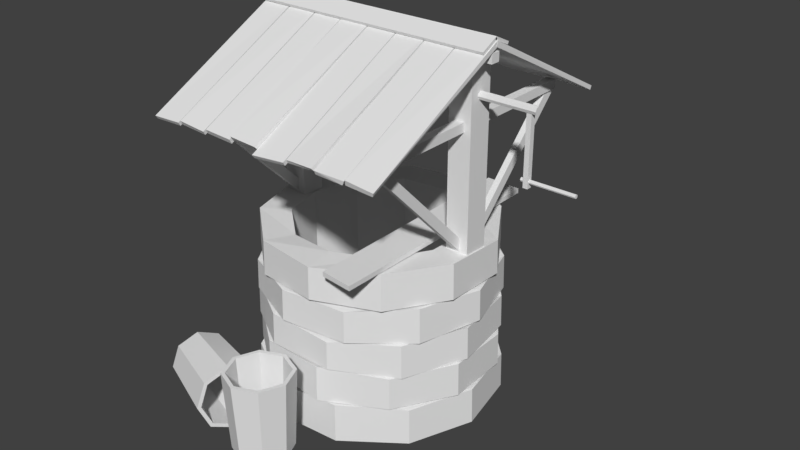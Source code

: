 # Source: Well.blend  (saved by Blender 2.78.0; exported with 4.5.12 LTS)
import bpy
from mathutils import Matrix  # noqa: F401  (used for matrix-valued properties, if any)

bpy.ops.wm.read_factory_settings(use_empty=True)
scene = bpy.context.scene
scene.name = 'Scene'

# ---- collections
col_collection_1 = bpy.data.collections.new('Collection 1'); scene.collection.children.link(col_collection_1)

# ---- materials (node trees are filled in below, after node groups)
mat_material_006 = bpy.data.materials.new('Material.006')
mat_material_006.alpha_threshold = 0.0
mat_material_006.use_transparent_shadow = False
mat_material_006.roughness = 0.5

# ---- material node trees

# ---- world
world_world = bpy.data.worlds.new('World'); scene.world = world_world
world_world.color = (0.05088, 0.05088, 0.05088)
world_world.use_sun_shadow = False
world_world.sun_shadow_jitter_overblur = 0.0
world_world.cycles.sampling_method = 'MANUAL'

# ---- meshes
me_cylinder_002 = bpy.data.meshes.new('Cylinder.002')
me_cylinder_002.from_pydata([(-0.25, 0.3719, 0.2696), (0.4253, 0.1195, 0.307), (-0.266, 0.3034, 0.08513), (0.4088, 0.04943, 0.1183), (-0.3265, 0.1339, 0.0039), (0.347, -0.124, 0.03523), (-0.3959, -0.03731, 0.07352), (0.2759, -0.2991, 0.1065), (-0.4337, -0.1099, 0.2532), (0.2373, -0.3734, 0.2903), (-0.4177, -0.04143, 0.4377), (0.2537, -0.3033, 0.479), (-0.3572, 0.1281, 0.5189), (0.3156, -0.1299, 0.5621), (-0.2877, 0.2993, 0.4493), (0.3866, 0.04522, 0.4909), (0.4189, 0.07237, 0.09486), (0.4375, 0.1516, 0.3081), (0.349, -0.1236, 0.000968), (0.2687, -0.3215, 0.08145), (0.2251, -0.4055, 0.2892), (0.2436, -0.3263, 0.5024), (0.3135, -0.1303, 0.5963), (0.3938, 0.06761, 0.5159), (-0.2394, 0.3361, 0.2698), (-0.2536, 0.2755, 0.1066), (-0.3071, 0.1255, 0.03471), (-0.3686, -0.02603, 0.09632), (-0.402, -0.0903, 0.2553), (-0.3878, -0.02968, 0.4186), (-0.3343, 0.1203, 0.4905), (-0.2728, 0.2718, 0.4289)], [], [(0, 17, 16, 2), (2, 16, 18, 4), (4, 18, 19, 6), (6, 19, 20, 8), (8, 20, 21, 10), (10, 21, 22, 12), (1, 15, 31, 24), (12, 22, 23, 14), (14, 23, 17, 0), (0, 2, 4, 6, 8, 10, 12, 14), (1, 3, 16, 17), (3, 5, 18, 16), (5, 7, 19, 18), (7, 9, 20, 19), (9, 11, 21, 20), (11, 13, 22, 21), (13, 15, 23, 22), (15, 1, 17, 23), (25, 24, 31, 30, 29, 28, 27, 26), (13, 11, 29, 30), (9, 7, 27, 28), (5, 3, 25, 26), (15, 13, 30, 31), (11, 9, 28, 29), (7, 5, 26, 27), (3, 1, 24, 25)])
_uv = me_cylinder_002.uv_layers.new(name='WellUV')
_uv.uv.foreach_set('vector', [0.5945, 0.2128, 0.5943, 0.1992, 0.5984, 0.1998, 0.598, 0.2133, 0.5602, 0.1977, 0.5608, 0.212, 0.5567, 0.2119, 0.5567, 0.1977, 0.5567, 0.1977, 0.5567, 0.2119, 0.5525, 0.212, 0.553, 0.1977, 0.6892, 0.07812, 0.6887, 0.06389, 0.6928, 0.06375, 0.6928, 0.078, 0.6928, 0.078, 0.6928, 0.06375, 0.697, 0.06389, 0.6964, 0.07812, 0.7006, 0.07805, 0.7, 0.06381, 0.7042, 0.06375, 0.7042, 0.078, 0.5779, 0.2249, 0.5743, 0.2251, 0.5748, 0.2114, 0.578, 0.2112, 0.7042, 0.078, 0.7042, 0.06375, 0.7084, 0.06381, 0.7078, 0.07805, 0.5908, 0.2133, 0.5901, 0.1998, 0.5943, 0.1992, 0.5945, 0.2128, 0.6598, 0.2219, 0.6571, 0.2247, 0.6533, 0.2247, 0.6506, 0.2221, 0.6506, 0.2182, 0.6533, 0.2154, 0.6571, 0.2153, 0.6598, 0.218, 0.683, 0.2051, 0.6803, 0.2022, 0.6805, 0.2016, 0.6836, 0.2048, 0.6803, 0.2022, 0.6765, 0.2021, 0.6762, 0.2015, 0.6805, 0.2016, 0.6765, 0.2021, 0.6738, 0.2048, 0.6732, 0.2045, 0.6762, 0.2015, 0.6738, 0.2048, 0.6738, 0.2088, 0.6732, 0.209, 0.6732, 0.2045, 0.6738, 0.2088, 0.6765, 0.2116, 0.6762, 0.2123, 0.6732, 0.209, 0.6765, 0.2116, 0.6803, 0.2118, 0.6805, 0.2124, 0.6762, 0.2123, 0.6803, 0.2118, 0.683, 0.209, 0.6836, 0.2093, 0.6805, 0.2124, 0.683, 0.209, 0.683, 0.2051, 0.6836, 0.2048, 0.6836, 0.2093, 0.6325, 0.221, 0.6349, 0.2235, 0.6349, 0.2269, 0.6325, 0.2293, 0.6292, 0.2292, 0.6269, 0.2267, 0.6269, 0.2233, 0.6292, 0.2209, 0.6439, 0.2097, 0.6476, 0.2097, 0.6471, 0.2235, 0.6439, 0.2235, 0.6936, 0.2278, 0.6898, 0.2284, 0.6902, 0.2156, 0.6934, 0.2151, 0.5676, 0.225, 0.5639, 0.225, 0.5644, 0.2113, 0.5676, 0.2112, 0.6402, 0.2097, 0.6439, 0.2097, 0.6439, 0.2235, 0.6407, 0.2235, 0.6972, 0.2284, 0.6936, 0.2278, 0.6934, 0.2151, 0.6965, 0.2156, 0.5712, 0.225, 0.5676, 0.225, 0.5676, 0.2112, 0.5708, 0.2113, 0.5816, 0.2251, 0.5779, 0.2249, 0.578, 0.2112, 0.5812, 0.2114])
me_cylinder_002.materials.append(mat_material_006)
me_cylinder_002.use_remesh_preserve_volume = False
me_cylinder_002.use_remesh_preserve_attributes = False
me_cylinder_002.use_mirror_vertex_groups = False
me_cylinder_002.update()
me_cylinder_001 = bpy.data.meshes.new('Cylinder.001')
me_cylinder_001.from_pydata([(-7.451e-09, 0.258, 0.002425), (-1.118e-08, 0.2639, 0.7242), (0.1824, 0.1824, 0.002425), (0.1866, 0.1866, 0.7242), (0.258, 0.0, 0.002425), (0.2639, 0.0, 0.7242), (0.1824, -0.1824, 0.002425), (0.1866, -0.1866, 0.7242), (-1.118e-08, -0.258, 0.002425), (-1.118e-08, -0.2639, 0.7242), (-0.1824, -0.1824, 0.002425), (-0.1866, -0.1866, 0.7242), (-0.258, 0.0, 0.002425), (-0.2639, 0.0, 0.7242), (-0.1824, 0.1824, 0.002425), (-0.1866, 0.1866, 0.7242), (0.2109, 0.2109, 0.7242), (-1.118e-08, 0.2982, 0.7242), (0.2982, 0.0, 0.7242), (0.2109, -0.2109, 0.7242), (-1.118e-08, -0.2982, 0.7242), (-0.2109, -0.2109, 0.7242), (-0.2982, 0.0, 0.7242), (-0.2109, 0.2109, 0.7242), (-7.451e-09, 0.2283, 0.02507), (0.1614, 0.1614, 0.02507), (0.2283, 0.0, 0.02507), (0.1614, -0.1614, 0.02507), (-1.118e-08, -0.2283, 0.02507), (-0.1614, -0.1614, 0.02507), (-0.2283, 0.0, 0.02507), (-0.1614, 0.1614, 0.02507)], [], [(0, 17, 16, 2), (2, 16, 18, 4), (4, 18, 19, 6), (6, 19, 20, 8), (8, 20, 21, 10), (10, 21, 22, 12), (1, 15, 31, 24), (12, 22, 23, 14), (14, 23, 17, 0), (0, 2, 4, 6, 8, 10, 12, 14), (1, 3, 16, 17), (3, 5, 18, 16), (5, 7, 19, 18), (7, 9, 20, 19), (9, 11, 21, 20), (11, 13, 22, 21), (13, 15, 23, 22), (15, 1, 17, 23), (25, 24, 31, 30, 29, 28, 27, 26), (13, 11, 29, 30), (9, 7, 27, 28), (5, 3, 25, 26), (15, 13, 30, 31), (11, 9, 28, 29), (7, 5, 26, 27), (3, 1, 24, 25)])
_uv = me_cylinder_001.uv_layers.new(name='WellUV')
_uv.uv.foreach_set('vector', [0.5784, 0.194, 0.5785, 0.2082, 0.5743, 0.2082, 0.5748, 0.194, 0.6139, 0.1988, 0.6145, 0.213, 0.6104, 0.213, 0.6104, 0.1988, 0.6104, 0.1988, 0.6104, 0.213, 0.6062, 0.213, 0.6067, 0.1988, 0.6335, 0.2037, 0.6344, 0.2179, 0.6314, 0.2178, 0.6309, 0.2036, 0.6309, 0.2036, 0.6314, 0.2178, 0.6269, 0.2179, 0.627, 0.2037, 0.5274, 0.199, 0.528, 0.2132, 0.524, 0.2132, 0.5239, 0.199, 0.535, 0.199, 0.5377, 0.199, 0.5372, 0.2128, 0.5348, 0.2128, 0.5239, 0.199, 0.524, 0.2132, 0.5197, 0.2132, 0.5202, 0.199, 0.582, 0.194, 0.5826, 0.2082, 0.5785, 0.2082, 0.5784, 0.194, 0.7156, 0.02742, 0.7129, 0.02467, 0.7129, 0.02078, 0.7156, 0.01803, 0.7195, 0.01803, 0.7223, 0.02078, 0.7223, 0.02467, 0.7195, 0.02742, 0.502, 0.207, 0.5048, 0.2099, 0.5046, 0.2105, 0.5014, 0.2073, 0.5048, 0.2099, 0.5088, 0.2099, 0.5091, 0.2105, 0.5046, 0.2105, 0.5088, 0.2099, 0.5117, 0.207, 0.5123, 0.2073, 0.5091, 0.2105, 0.5117, 0.207, 0.5117, 0.2031, 0.5123, 0.2028, 0.5123, 0.2073, 0.5117, 0.2031, 0.5088, 0.2002, 0.5091, 0.1996, 0.5123, 0.2028, 0.5088, 0.2002, 0.5048, 0.2002, 0.5046, 0.1996, 0.5091, 0.1996, 0.5048, 0.2002, 0.502, 0.2031, 0.5014, 0.2028, 0.5046, 0.1996, 0.502, 0.2031, 0.502, 0.207, 0.5014, 0.2073, 0.5014, 0.2028, 0.5926, 0.2247, 0.5901, 0.2222, 0.5901, 0.2188, 0.5926, 0.2163, 0.596, 0.2163, 0.5984, 0.2188, 0.5984, 0.2222, 0.596, 0.2247, 0.5052, 0.2135, 0.5088, 0.2135, 0.5082, 0.2273, 0.5051, 0.2273, 0.7166, 0.001157, 0.7202, 0.001223, 0.7197, 0.01501, 0.7166, 0.01495, 0.5563, 0.215, 0.5598, 0.215, 0.5593, 0.2288, 0.5563, 0.2288, 0.5014, 0.2135, 0.5052, 0.2135, 0.5051, 0.2273, 0.5019, 0.2273, 0.7129, 0.001223, 0.7166, 0.001157, 0.7166, 0.01495, 0.7134, 0.01501, 0.5525, 0.215, 0.5563, 0.215, 0.5563, 0.2288, 0.553, 0.2288, 0.531, 0.199, 0.535, 0.199, 0.5348, 0.2128, 0.5314, 0.2128])
me_cylinder_001.materials.append(mat_material_006)
me_cylinder_001.use_remesh_preserve_volume = False
me_cylinder_001.use_remesh_preserve_attributes = False
me_cylinder_001.use_mirror_vertex_groups = False
me_cylinder_001.update()
me_cylinder = bpy.data.meshes.new('Cylinder')
me_cylinder.from_pydata([(1.04, 0.04305, -0.0855), (0.8198, -0.5244, -0.0855), (0.6434, -0.657, 1.506), (-0.8096, -0.6206, -0.0855), (-0.9158, -0.4271, 1.495), (-0.4663, 1.083, 1.491), (-0.1002, 1.211, -0.0855), (0.1156, 1.165, 1.499), (0.4927, 1.075, -0.0855), (0.6491, 0.919, 1.496), (0.3282, -0.8829, -0.0855), (0.1081, -0.8992, 1.485), (-0.2792, -0.9188, -0.0855), (-1.095, -0.08297, -0.0855), (-1.044, 0.5234, -0.0855), (-0.9117, 0.7004, 1.475), (0.9176, 0.6392, -0.0855), (0.965, 0.4236, 1.475), (0.9628, -0.1639, 1.503), (-0.4732, -0.8134, 1.488), (-1.079, 0.1372, 1.49), (-0.6729, 1.006, -0.0855), (0.07513, 0.8908, -0.0855), (0.07513, 0.8908, 1.487), (0.4668, 0.7102, -0.0855), (0.4668, 0.7102, 1.48), (0.6987, 0.3465, -0.0855), (0.6987, 0.3465, 1.491), (0.6972, -0.08488, -0.0855), (0.6972, -0.08488, 1.502), (0.4627, -0.4469, -0.0855), (0.4627, -0.4469, 1.492), (0.06964, -0.6247, -0.0855), (0.06964, -0.6247, 1.498), (-0.3571, -0.5617, -0.0855), (-0.3571, -0.5617, 1.476), (-0.6821, -0.2781, -0.0855), (-0.6821, -0.2781, 1.497), (-0.8021, 0.1362, -0.0855), (-0.8021, 0.1362, 1.475), (-0.6791, 0.5497, -0.0855), (-0.6791, 0.5497, 1.473), (-0.3521, 0.831, -0.0855), (-0.3521, 0.831, 1.488), (0.6482, -0.6627, 1.179), (0.8527, -0.439, 0.8603), (0.7683, -0.564, 0.553), (0.706, -0.6403, 0.2685), (-0.922, -0.4311, 1.179), (-0.7297, -0.6653, 0.8852), (-0.8414, -0.564, 0.5586), (-0.9081, -0.4914, 0.2436), (0.9721, 0.4257, 1.169), (0.8535, 0.7046, 0.8628), (0.9322, 0.5759, 0.5771), (0.9757, 0.4875, 0.2513), (0.06193, 1.201, 0.2605), (-0.03978, 1.205, 0.5341), (-0.1863, 1.18, 0.8746), (0.1166, 1.172, 1.186), (0.654, 0.9246, 1.188), (0.4035, 1.095, 0.863), (0.5392, 1.029, 0.5663), (0.6236, 0.9786, 0.2656), (0.97, -0.166, 1.183), (1.022, 0.1299, 0.8743), (1.018, -0.01811, 0.5739), (1.006, -0.116, 0.2613), (0.1091, -0.9065, 1.196), (0.4021, -0.8289, 0.8728), (0.2635, -0.8884, 0.5958), (0.1698, -0.9189, 0.2668), (-0.4763, -0.8202, 1.175), (-0.1878, -0.9132, 0.8942), (-0.3366, -0.8884, 0.5977), (-0.4319, -0.8634, 0.2791), (-1.087, 0.1373, 1.171), (-1.052, -0.1637, 0.8827), (-1.091, -0.01811, 0.5786), (-1.108, 0.07897, 0.2536), (-0.9179, 0.7044, 1.192), (-1.051, 0.4322, 0.8827), (-1.005, 0.578, 0.5739), (-0.967, 0.6667, 0.2642), (-0.4693, 1.09, 1.19), (-0.7285, 0.9332, 0.8677), (-0.6129, 1.026, 0.5366), (-0.5311, 1.085, 0.2675), (1.459, 0.1335, 2.763), (-1.102, 0.1335, 2.763), (0.7448, 0.01949, 1.469), (0.7448, 0.01949, 3.068), (0.7448, 0.2474, 1.469), (0.7448, 0.2474, 3.068), (0.9514, 0.01949, 1.469), (0.9514, 0.01949, 3.068), (0.9514, 0.2474, 1.469), (0.9514, 0.2474, 3.068), (-0.8197, 0.2474, 3.068), (-0.8197, 0.2474, 1.469), (-0.8197, 0.01949, 3.068), (-0.8197, 0.01949, 1.469), (-1.026, 0.2474, 3.068), (-1.026, 0.2474, 1.469), (-1.026, 0.01949, 3.068), (-1.026, 0.01949, 1.469), (1.459, 0.1591, 2.773), (-1.102, 0.1591, 2.773), (1.459, 0.1697, 2.799), (-1.102, 0.1697, 2.799), (-0.5043, 0.1591, 2.773), (-0.5043, 0.1697, 2.799), (1.07, 0.08971, 3.152), (1.07, 0.08971, 3.071), (1.07, 0.1772, 3.152), (1.07, 0.1772, 3.071), (-1.144, 0.08971, 3.152), (-1.144, 0.08971, 3.071), (-1.144, 0.1772, 3.152), (-1.144, 0.1772, 3.071), (-1.102, 0.1078, 2.773), (1.459, 0.1078, 2.773), (-1.102, 0.09721, 2.799), (1.459, 0.09721, 2.799), (-1.102, 0.1078, 2.825), (1.459, 0.1078, 2.825), (-1.102, 0.1335, 2.835), (1.459, 0.1335, 2.835), (-1.102, 0.1591, 2.825), (1.459, 0.1591, 2.825), (-0.5043, 0.1335, 2.763), (-0.5043, 0.1078, 2.773), (-0.5043, 0.09721, 2.799), (-0.5043, 0.1078, 2.825), (-0.5043, 0.1335, 2.835), (-0.5043, 0.1591, 2.825), (0.4115, 0.1697, 2.799), (0.4115, 0.1591, 2.825), (0.4115, 0.1335, 2.835), (0.4115, 0.1078, 2.825), (0.4115, 0.09721, 2.799), (0.4115, 0.1078, 2.773), (0.4115, 0.1335, 2.763), (0.4115, 0.1591, 2.773), (-0.5008, 0.2291, 2.703), (-0.5008, 0.2688, 2.799), (-0.5008, 0.1335, 2.664), (-0.5008, 0.03778, 2.703), (-0.5008, -0.001848, 2.799), (-0.5008, 0.03778, 2.895), (-0.5008, 0.1335, 2.934), (-0.5008, 0.2291, 2.895), (0.4079, 0.2688, 2.799), (0.4079, 0.2291, 2.895), (0.4079, 0.1335, 2.934), (0.4079, 0.03778, 2.895), (0.4079, -0.001848, 2.799), (0.4079, 0.03778, 2.703), (0.4079, 0.1335, 2.664), (0.4079, 0.2291, 2.703), (0.3814, 0.2291, 2.895), (-0.4742, 0.2291, 2.895), (0.3814, 0.1335, 2.934), (-0.4742, 0.1335, 2.934), (0.3814, 0.03778, 2.895), (-0.4742, 0.03778, 2.895), (0.3814, -0.001848, 2.799), (-0.4742, -0.001848, 2.799), (0.3814, 0.03778, 2.703), (-0.4742, 0.03778, 2.703), (0.3814, 0.1335, 2.664), (-0.4742, 0.1335, 2.664), (0.3814, 0.2291, 2.703), (-0.4742, 0.2291, 2.703), (-0.4742, 0.2688, 2.799), (0.3814, 0.2688, 2.799), (0.3772, 0.1834, 2.849), (-0.47, 0.1834, 2.849), (0.3772, 0.1335, 2.87), (-0.47, 0.1335, 2.87), (0.3772, 0.08351, 2.849), (-0.47, 0.08351, 2.849), (0.3772, 0.06282, 2.799), (-0.47, 0.06282, 2.799), (0.3772, 0.08351, 2.749), (-0.47, 0.08351, 2.749), (0.3772, 0.1335, 2.728), (-0.47, 0.1335, 2.728), (0.3772, 0.1834, 2.749), (-0.47, 0.1834, 2.749), (-0.47, 0.2041, 2.799), (0.3772, 0.2041, 2.799), (0.8908, -0.9945, 2.52), (0.8908, -0.9945, 2.601), (0.8908, 1.261, 2.52), (0.8908, 1.261, 2.601), (0.8072, -0.9945, 2.52), (0.8072, -0.9945, 2.601), (0.8072, 1.261, 2.52), (0.8072, 1.261, 2.601), (-0.8749, -0.9945, 2.52), (-0.8749, -0.9945, 2.601), (-0.8749, 1.261, 2.52), (-0.8749, 1.261, 2.601), (-0.9585, -0.9945, 2.52), (-0.9585, -0.9945, 2.601), (-0.9585, 1.261, 2.52), (-0.9585, 1.261, 2.601), (0.8744, -0.9899, 2.519), (0.8744, -0.875, 2.519), (0.8744, 0.02027, 1.509), (0.8744, 0.02036, 1.624), (0.8236, -0.9899, 2.519), (0.8236, -0.875, 2.519), (0.8236, 0.02027, 1.509), (0.8236, 0.02036, 1.624), (-0.8888, -0.9899, 2.519), (-0.8888, -0.875, 2.519), (-0.8888, 0.02027, 1.509), (-0.8888, 0.02036, 1.624), (-0.9443, -0.9899, 2.519), (-0.9443, -0.875, 2.519), (-0.9443, 0.02027, 1.509), (-0.9443, 0.02036, 1.624), (-0.9419, 1.262, 2.519), (-0.9419, 1.147, 2.519), (-0.9419, 0.2519, 1.509), (-0.9419, 0.2518, 1.624), (-0.8912, 1.262, 2.519), (-0.8912, 1.147, 2.519), (-0.8912, 0.2519, 1.509), (-0.8912, 0.2518, 1.624), (0.8212, 1.262, 2.519), (0.8212, 1.147, 2.519), (0.8212, 0.2519, 1.509), (0.8212, 0.2518, 1.624), (0.8768, 1.262, 2.519), (0.8768, 1.147, 2.519), (0.8768, 0.2519, 1.509), (0.8768, 0.2518, 1.624), (-1.154, -1.212, 2.49), (-1.15, 0.1698, 3.204), (-1.151, -1.233, 2.52), (-1.15, 0.1488, 3.243), (-0.8853, -1.209, 2.496), (-0.8813, 0.1698, 3.204), (-0.8824, -1.23, 2.529), (-0.8813, 0.1488, 3.243), (-0.8722, -1.197, 2.506), (-0.867, 0.1698, 3.204), (-0.8704, -1.218, 2.543), (-0.867, 0.1488, 3.243), (-0.6025, -1.209, 2.496), (-0.5985, 0.1698, 3.204), (-0.5996, -1.23, 2.529), (-0.5985, 0.1488, 3.243), (-0.5817, -1.196, 2.508), (-0.5864, 0.1698, 3.204), (-0.5817, -1.217, 2.547), (-0.5864, 0.1488, 3.243), (-0.318, -1.204, 2.5), (-0.318, 0.1698, 3.204), (-0.318, -1.225, 2.539), (-0.318, 0.1488, 3.243), (-0.3109, -1.202, 2.537), (-0.3082, 0.1698, 3.204), (-0.3072, -1.224, 2.566), (-0.3082, 0.1488, 3.243), (-0.03985, -1.198, 2.522), (-0.03975, 0.1698, 3.204), (-0.04822, -1.229, 2.555), (-0.03975, 0.1488, 3.243), (-0.04145, -1.241, 2.476), (-0.0299, 0.1698, 3.204), (-0.04142, -1.264, 2.507), (-0.0299, 0.1488, 3.243), (0.2455, -1.216, 2.488), (0.2385, 0.1698, 3.204), (0.2468, -1.239, 2.52), (0.2385, 0.1488, 3.243), (0.2519, -1.198, 2.506), (0.2484, 0.1698, 3.204), (0.26, -1.215, 2.537), (0.2484, 0.1488, 3.243), (0.5185, -1.199, 2.516), (0.5168, 0.1698, 3.204), (0.5122, -1.229, 2.546), (0.5168, 0.1488, 3.243), (0.5266, -1.204, 2.5), (0.5266, 0.1698, 3.204), (0.5327, -1.22, 2.534), (0.5266, 0.1488, 3.243), (0.7879, -1.212, 2.496), (0.795, 0.1698, 3.204), (0.8059, -1.217, 2.533), (0.795, 0.1488, 3.243), (0.8072, -1.204, 2.5), (0.8072, 0.1698, 3.204), (0.8143, -1.216, 2.543), (0.8072, 0.1488, 3.243), (1.064, -1.217, 2.494), (1.076, 0.1698, 3.204), (1.078, -1.227, 2.527), (1.076, 0.1488, 3.243), (1.082, 1.507, 2.483), (1.078, 0.1253, 3.198), (1.079, 1.528, 2.514), (1.078, 0.1464, 3.237), (0.8136, 1.504, 2.49), (0.8096, 0.1253, 3.198), (0.8107, 1.525, 2.522), (0.8096, 0.1464, 3.237), (0.8005, 1.492, 2.5), (0.7952, 0.1253, 3.198), (0.7987, 1.513, 2.537), (0.7952, 0.1464, 3.237), (0.5308, 1.504, 2.49), (0.5268, 0.1253, 3.198), (0.5279, 1.525, 2.522), (0.5268, 0.1464, 3.237), (0.51, 1.491, 2.502), (0.5147, 0.1253, 3.198), (0.51, 1.512, 2.541), (0.5147, 0.1464, 3.237), (0.2463, 1.499, 2.494), (0.2463, 0.1253, 3.198), (0.2463, 1.52, 2.533), (0.2463, 0.1464, 3.237), (0.2391, 1.498, 2.531), (0.2364, 0.1253, 3.198), (0.2354, 1.519, 2.559), (0.2364, 0.1464, 3.237), (-0.03189, 1.493, 2.516), (-0.03199, 0.1253, 3.198), (-0.02353, 1.524, 2.548), (-0.03199, 0.1464, 3.237), (-0.03029, 1.536, 2.469), (-0.04184, 0.1253, 3.198), (-0.03033, 1.559, 2.501), (-0.04184, 0.1464, 3.237), (-0.3172, 1.511, 2.481), (-0.3103, 0.1253, 3.198), (-0.3185, 1.534, 2.514), (-0.3103, 0.1464, 3.237), (-0.3237, 1.493, 2.5), (-0.3201, 0.1253, 3.198), (-0.3318, 1.51, 2.531), (-0.3201, 0.1464, 3.237), (-0.5903, 1.494, 2.509), (-0.5885, 0.1253, 3.198), (-0.5839, 1.525, 2.54), (-0.5885, 0.1464, 3.237), (-0.5984, 1.499, 2.494), (-0.5984, 0.1253, 3.198), (-0.6044, 1.515, 2.528), (-0.5984, 0.1464, 3.237), (-0.8596, 1.507, 2.49), (-0.8668, 0.1253, 3.198), (-0.8777, 1.512, 2.527), (-0.8668, 0.1464, 3.237), (-0.8789, 1.499, 2.494), (-0.8789, 0.1253, 3.198), (-0.8861, 1.512, 2.537), (-0.8789, 0.1464, 3.237), (-1.136, 1.512, 2.488), (-1.147, 0.1253, 3.198), (-1.15, 1.523, 2.52), (-1.147, 0.1464, 3.237), (-1.14, 0.1476, 3.245), (-1.14, -0.009938, 3.166), (-1.14, 0.1359, 3.268), (-1.14, -0.02164, 3.189), (1.067, 0.1476, 3.245), (1.067, -0.009938, 3.166), (1.067, 0.1359, 3.268), (1.067, -0.02164, 3.189), (-1.14, 0.1369, 3.271), (-1.14, 0.2966, 3.195), (-1.14, 0.1259, 3.247), (-1.14, 0.2855, 3.172), (1.067, 0.1369, 3.271), (1.067, 0.2966, 3.195), (1.067, 0.1259, 3.247), (1.067, 0.2855, 3.172), (0.8468, -0.4351, 1.176), (-0.726, -0.6588, 1.159), (0.8476, 0.7007, 1.174), (-0.1853, 1.173, 1.169), (0.4005, 1.089, 1.151), (1.014, 0.1327, 1.154), (0.3991, -0.8224, 1.153), (-0.1868, -0.9062, 1.177), (-1.045, -0.1618, 1.162), (-1.044, 0.4302, 1.158), (-0.7239, 0.9279, 1.169), (0.6855, -0.4757, 1.197), (-0.7941, -0.4738, 1.182), (0.8433, 0.5723, 1.194), (-0.03656, 1.159, 1.168), (0.5064, 0.9371, 1.217), (0.9011, 0.0304, 1.206), (0.2385, -0.7745, 1.186), (-0.2701, -0.7985, 1.173), (-1.011, -0.02837, 1.209), (-0.9408, 0.536, 1.202), (-0.6019, 0.9273, 1.172), (0.6858, -0.476, 1.161), (-0.7943, -0.474, 1.178), (0.8436, 0.5725, 1.161), (-0.03656, 1.159, 1.177), (0.5066, 0.9374, 1.189), (0.9015, 0.03035, 1.178), (0.2386, -0.7748, 1.168), (-0.2702, -0.7988, 1.17), (-1.012, -0.02842, 1.196), (-0.9412, 0.5361, 1.169), (-0.6021, 0.9276, 1.159), (0.763, -0.5594, 0.8581), (-0.8362, -0.5594, 0.8654), (0.9259, 0.573, 0.8655), (-0.03656, 1.191, 0.868), (0.5354, 1.024, 0.8546), (1.011, -0.01704, 0.8666), (0.2615, -0.8817, 0.8502), (-0.3346, -0.8817, 0.8838), (-1.084, -0.01712, 0.8423), (-0.999, 0.573, 0.8642), (-0.6086, 1.024, 0.8794), (0.7223, -0.5241, 0.8622), (-0.7954, -0.5241, 0.8917), (0.8768, 0.5506, 0.8847), (-0.03656, 1.138, 0.8816), (0.5063, 0.9781, 0.8726), (0.9573, -0.009438, 0.8968), (0.2463, -0.8299, 0.9017), (-0.3194, -0.8299, 0.8587), (-1.03, -0.009437, 0.8629), (-0.9499, 0.5506, 0.8887), (-0.5794, 0.9781, 0.8785), (0.7226, -0.5244, 0.8658), (-0.7957, -0.5244, 0.8453), (0.8772, 0.5507, 0.8441), (-0.03656, 1.138, 0.8812), (0.5065, 0.9785, 0.8583), (0.9577, -0.0095, 0.8483), (0.2464, -0.8304, 0.8647), (-0.3196, -0.8304, 0.886), (-1.031, -0.0095, 0.8714), (-0.9503, 0.5507, 0.8727), (-0.5796, 0.9785, 0.8688), (0.7011, -0.6352, 0.5567), (-0.9024, -0.4873, 0.5734), (0.969, 0.4851, 0.5445), (0.06128, 1.194, 0.5227), (0.6193, 0.973, 0.5646), (0.9995, -0.1144, 0.5644), (0.1684, -0.912, 0.5899), (-0.4293, -0.8568, 0.5703), (-1.101, 0.07933, 0.5413), (-0.9609, 0.6631, 0.5663), (-0.5278, 1.079, 0.5224), (0.7101, -0.5135, 0.5565), (-0.7832, -0.5135, 0.5628), (0.8621, 0.5439, 0.551), (-0.03978, 1.128, 0.5389), (0.4976, 0.9646, 0.5702), (0.9413, -0.007147, 0.5611), (0.2418, -0.8145, 0.5584), (-0.3149, -0.8145, 0.5664), (-1.014, -0.007147, 0.5647), (-0.9352, 0.5439, 0.5679), (-0.5713, 0.9614, 0.5221), (0.7103, -0.5137, 0.5632), (-0.7834, -0.5137, 0.5439), (0.8624, 0.544, 0.5549), (-0.03656, 1.122, 0.5276), (0.4977, 0.9648, 0.555), (0.9416, -0.007189, 0.5777), (0.2419, -0.8148, 0.5657), (-0.315, -0.8148, 0.5803), (-1.015, -0.007189, 0.5571), (-0.9355, 0.544, 0.5657), (-0.5709, 0.9648, 0.5076), (0.8142, -0.5201, 0.2418), (-0.8045, -0.6157, 0.2599), (0.9113, 0.6359, 0.2395), (0.4892, 1.069, 0.2376), (1.032, 0.04364, 0.2415), (0.3258, -0.8763, 0.2676), (-0.2776, -0.9119, 0.2303), (-1.088, -0.08155, 0.2504), (-1.037, 0.5208, 0.2386), (-0.6688, 1.0, 0.2391), (-0.09981, 1.204, 0.2309), (0.7261, -0.5274, 0.2555), (-0.7992, -0.5274, 0.2806), (0.8814, 0.5527, 0.2766), (-0.03656, 1.143, 0.2537), (0.509, 0.9824, 0.263), (0.9623, -0.01016, 0.2654), (0.2477, -0.8348, 0.2706), (-0.3209, -0.8348, 0.2509), (-1.035, -0.01016, 0.2533), (-0.9545, 0.5527, 0.25), (-0.5821, 0.9824, 0.2511), (0.7264, -0.5276, 0.2514), (-0.7995, -0.5276, 0.2539), (0.8817, 0.5528, 0.2328), (0.5092, 0.9827, 0.2379), (0.9626, -0.01021, 0.2519), (0.2478, -0.8351, 0.2595), (-0.321, -0.8351, 0.2397), (-1.036, -0.01021, 0.2587), (-0.9548, 0.5528, 0.2339), (-0.5823, 0.9827, 0.2394), (-0.03656, 1.143, 0.2484), (1.374, 0.1102, 2.177), (1.374, 0.1102, 2.79), (1.374, 0.1567, 2.177), (1.374, 0.1567, 2.79), (1.417, 0.1102, 2.177), (1.417, 0.1102, 2.79), (1.417, 0.1567, 2.177), (1.417, 0.1567, 2.79), (1.345, 0.1507, 2.232), (1.82, 0.1507, 2.232), (1.345, 0.1456, 2.22), (1.82, 0.1456, 2.22), (1.345, 0.1335, 2.215), (1.82, 0.1335, 2.215), (1.345, 0.1213, 2.22), (1.82, 0.1213, 2.22), (1.345, 0.1162, 2.232), (1.82, 0.1162, 2.232), (1.345, 0.1213, 2.244), (1.82, 0.1213, 2.244), (1.345, 0.1335, 2.249), (1.82, 0.1335, 2.249), (1.345, 0.1456, 2.244), (1.82, 0.1456, 2.244), (0.299, 1.214, 1.513), (0.299, 1.214, 1.555), (0.3306, -0.9647, 1.513), (0.3306, -0.9647, 1.555), (0.6322, 1.194, 1.513), (0.6322, 1.194, 1.555), (0.6322, -1.003, 1.513), (0.6322, -1.003, 1.555)], [], [(59, 7, 9, 60), (60, 9, 17, 52), (52, 17, 18, 64), (64, 18, 2, 44), (44, 2, 11, 68), (68, 11, 19, 72), (72, 19, 4, 48), (48, 4, 20, 76), (76, 20, 15, 80), (80, 15, 5, 84), (84, 5, 7, 59), (24, 26, 27, 25), (22, 24, 25, 23), (26, 28, 29, 27), (28, 30, 31, 29), (30, 32, 33, 31), (32, 34, 35, 33), (34, 36, 37, 35), (36, 38, 39, 37), (38, 40, 41, 39), (40, 42, 43, 41), (42, 22, 23, 43), (17, 27, 29, 18), (25, 27, 17, 9), (7, 23, 25, 9), (43, 23, 7, 5), (41, 43, 5, 15), (39, 41, 15, 20), (37, 39, 20, 4), (35, 37, 4, 19), (33, 35, 19, 11), (31, 33, 11, 2), (29, 31, 2, 18), (491, 490, 512, 513), (454, 453, 475, 476), (425, 418, 440, 447), (72, 48, 396, 402), (83, 87, 504, 503), (57, 62, 465, 464), (53, 65, 433, 430), (385, 391, 413, 407), (486, 493, 515, 508), (458, 451, 473, 480), (45, 69, 434, 428), (76, 80, 404, 403), (490, 484, 506, 512), (54, 66, 466, 463), (418, 424, 446, 440), (391, 390, 412, 413), (56, 63, 498, 497), (451, 457, 479, 473), (73, 49, 429, 435), (84, 59, 398, 405), (55, 67, 499, 496), (46, 70, 467, 461), (77, 81, 437, 436), (390, 384, 406, 412), (484, 489, 511, 506), (74, 50, 462, 468), (424, 423, 445, 446), (60, 52, 397, 399), (47, 71, 500, 494), (457, 456, 478, 479), (85, 58, 431, 438), (64, 44, 395, 400), (489, 488, 510, 511), (78, 82, 470, 469), (423, 417, 439, 445), (384, 389, 411, 406), (75, 51, 495, 501), (86, 57, 464, 471), (61, 53, 430, 432), (68, 72, 402, 401), (79, 83, 503, 502), (456, 450, 472, 478), (417, 422, 444, 439), (387, 394, 416, 409), (143, 106, 88, 142), (143, 142, 158, 159), (94, 95, 91, 90), (120, 131, 132, 122), (90, 91, 93, 92), (98, 102, 104, 100), (107, 110, 130, 89), (119, 117, 116, 118), (103, 99, 101, 105), (136, 108, 106, 143), (117, 113, 112, 116), (101, 100, 104, 105), (117, 119, 115, 113), (113, 115, 114, 112), (99, 98, 100, 101), (112, 114, 118, 116), (115, 119, 118, 114), (103, 102, 98, 99), (97, 93, 91, 95), (109, 111, 110, 107), (105, 104, 102, 103), (134, 133, 149, 150), (92, 93, 97, 96), (92, 96, 94, 90), (96, 97, 95, 94), (136, 143, 159, 152), (142, 88, 121, 141), (122, 132, 133, 124), (142, 141, 157, 158), (141, 121, 123, 140), (124, 133, 134, 126), (135, 134, 150, 151), (140, 123, 125, 139), (126, 134, 135, 128), (141, 140, 156, 157), (139, 125, 127, 138), (128, 135, 111, 109), (89, 120, 122, 124, 126, 128, 109, 107), (138, 127, 129, 137), (89, 130, 131, 120), (132, 131, 147, 148), (137, 129, 108, 136), (106, 108, 129, 127, 125, 123, 121, 88), (140, 139, 155, 156), (170, 158, 157, 168), (168, 157, 156, 166), (166, 156, 155, 164), (164, 155, 154, 162), (162, 154, 153, 160), (160, 153, 152, 175), (175, 152, 159, 172), (172, 159, 158, 170), (110, 111, 145, 144), (137, 136, 152, 153), (131, 130, 146, 147), (138, 137, 153, 154), (130, 110, 144, 146), (133, 132, 148, 149), (111, 135, 151, 145), (139, 138, 154, 155), (144, 173, 171, 146), (164, 162, 178, 180), (145, 174, 173, 144), (172, 170, 186, 188), (151, 161, 174, 145), (163, 165, 181, 179), (150, 163, 161, 151), (170, 168, 184, 186), (149, 165, 163, 150), (171, 173, 189, 187), (148, 167, 165, 149), (162, 160, 176, 178), (147, 169, 167, 148), (169, 171, 187, 185), (146, 171, 169, 147), (161, 163, 179, 177), (189, 188, 186, 187), (190, 191, 188, 189), (177, 176, 191, 190), (179, 178, 176, 177), (181, 180, 178, 179), (183, 182, 180, 181), (185, 184, 182, 183), (187, 186, 184, 185), (173, 174, 190, 189), (165, 167, 183, 181), (175, 172, 188, 191), (166, 164, 180, 182), (174, 161, 177, 190), (167, 169, 185, 183), (160, 175, 191, 176), (168, 166, 182, 184), (192, 194, 195, 193), (194, 198, 199, 195), (198, 196, 197, 199), (196, 192, 193, 197), (194, 192, 196, 198), (199, 197, 193, 195), (200, 202, 203, 201), (202, 206, 207, 203), (206, 204, 205, 207), (204, 200, 201, 205), (202, 200, 204, 206), (207, 205, 201, 203), (208, 210, 211, 209), (210, 214, 215, 211), (214, 212, 213, 215), (212, 208, 209, 213), (210, 208, 212, 214), (215, 213, 209, 211), (216, 218, 219, 217), (218, 222, 223, 219), (222, 220, 221, 223), (220, 216, 217, 221), (218, 216, 220, 222), (223, 221, 217, 219), (224, 226, 227, 225), (226, 230, 231, 227), (230, 228, 229, 231), (228, 224, 225, 229), (226, 224, 228, 230), (231, 229, 225, 227), (232, 234, 235, 233), (234, 238, 239, 235), (238, 236, 237, 239), (236, 232, 233, 237), (234, 232, 236, 238), (239, 237, 233, 235), (240, 242, 243, 241), (242, 246, 247, 243), (246, 244, 245, 247), (244, 240, 241, 245), (242, 240, 244, 246), (247, 245, 241, 243), (248, 250, 251, 249), (250, 254, 255, 251), (254, 252, 253, 255), (252, 248, 249, 253), (250, 248, 252, 254), (255, 253, 249, 251), (256, 258, 259, 257), (258, 262, 263, 259), (262, 260, 261, 263), (260, 256, 257, 261), (258, 256, 260, 262), (263, 261, 257, 259), (264, 266, 267, 265), (266, 270, 271, 267), (270, 268, 269, 271), (268, 264, 265, 269), (266, 264, 268, 270), (271, 269, 265, 267), (272, 274, 275, 273), (274, 278, 279, 275), (278, 276, 277, 279), (276, 272, 273, 277), (274, 272, 276, 278), (279, 277, 273, 275), (280, 282, 283, 281), (282, 286, 287, 283), (286, 284, 285, 287), (284, 280, 281, 285), (282, 280, 284, 286), (287, 285, 281, 283), (288, 290, 291, 289), (290, 294, 295, 291), (294, 292, 293, 295), (292, 288, 289, 293), (290, 288, 292, 294), (295, 293, 289, 291), (296, 298, 299, 297), (298, 302, 303, 299), (302, 300, 301, 303), (300, 296, 297, 301), (298, 296, 300, 302), (303, 301, 297, 299), (304, 306, 307, 305), (306, 310, 311, 307), (310, 308, 309, 311), (308, 304, 305, 309), (306, 304, 308, 310), (311, 309, 305, 307), (312, 314, 315, 313), (314, 318, 319, 315), (318, 316, 317, 319), (316, 312, 313, 317), (314, 312, 316, 318), (319, 317, 313, 315), (320, 322, 323, 321), (322, 326, 327, 323), (326, 324, 325, 327), (324, 320, 321, 325), (322, 320, 324, 326), (327, 325, 321, 323), (328, 330, 331, 329), (330, 334, 335, 331), (334, 332, 333, 335), (332, 328, 329, 333), (330, 328, 332, 334), (335, 333, 329, 331), (336, 338, 339, 337), (338, 342, 343, 339), (342, 340, 341, 343), (340, 336, 337, 341), (338, 336, 340, 342), (343, 341, 337, 339), (344, 346, 347, 345), (346, 350, 351, 347), (350, 348, 349, 351), (348, 344, 345, 349), (346, 344, 348, 350), (351, 349, 345, 347), (352, 354, 355, 353), (354, 358, 359, 355), (358, 356, 357, 359), (356, 352, 353, 357), (354, 352, 356, 358), (359, 357, 353, 355), (360, 362, 363, 361), (362, 366, 367, 363), (366, 364, 365, 367), (364, 360, 361, 365), (362, 360, 364, 366), (367, 365, 361, 363), (368, 369, 371, 370), (370, 371, 375, 374), (374, 375, 373, 372), (372, 373, 369, 368), (370, 374, 372, 368), (375, 371, 369, 373), (376, 377, 379, 378), (378, 379, 383, 382), (382, 383, 381, 380), (380, 381, 377, 376), (378, 382, 380, 376), (383, 379, 377, 381), (58, 387, 388, 61), (61, 388, 386, 53), (53, 386, 389, 65), (65, 389, 384, 45), (45, 384, 390, 69), (69, 390, 391, 73), (73, 391, 385, 49), (49, 385, 392, 77), (77, 392, 393, 81), (81, 393, 394, 85), (85, 394, 387, 58), (416, 405, 398, 409), (415, 404, 405, 416), (414, 403, 404, 415), (407, 396, 403, 414), (413, 402, 396, 407), (412, 401, 402, 413), (406, 395, 401, 412), (411, 400, 395, 406), (408, 397, 400, 411), (410, 399, 397, 408), (409, 398, 399, 410), (44, 68, 401, 395), (392, 385, 407, 414), (52, 64, 400, 397), (388, 387, 409, 410), (59, 60, 399, 398), (393, 392, 414, 415), (386, 388, 410, 408), (80, 84, 405, 404), (394, 393, 415, 416), (389, 386, 408, 411), (48, 76, 403, 396), (57, 420, 421, 62), (62, 421, 419, 54), (54, 419, 422, 66), (66, 422, 417, 46), (46, 417, 423, 70), (70, 423, 424, 74), (74, 424, 418, 50), (50, 418, 425, 78), (78, 425, 426, 82), (82, 426, 427, 86), (86, 427, 420, 57), (449, 438, 431, 442), (448, 437, 438, 449), (447, 436, 437, 448), (440, 429, 436, 447), (446, 435, 429, 440), (445, 434, 435, 446), (439, 428, 434, 445), (444, 433, 428, 439), (441, 430, 433, 444), (443, 432, 430, 441), (442, 431, 432, 443), (421, 420, 442, 443), (58, 61, 432, 431), (426, 425, 447, 448), (419, 421, 443, 441), (81, 85, 438, 437), (427, 426, 448, 449), (49, 77, 436, 429), (422, 419, 441, 444), (69, 73, 435, 434), (420, 427, 449, 442), (65, 45, 428, 433), (56, 453, 454, 63), (63, 454, 452, 55), (55, 452, 455, 67), (67, 455, 450, 47), (47, 450, 456, 71), (71, 456, 457, 75), (75, 457, 451, 51), (51, 451, 458, 79), (79, 458, 459, 83), (83, 459, 460, 87), (87, 460, 453, 56), (482, 471, 464, 475), (481, 470, 471, 482), (480, 469, 470, 481), (473, 462, 469, 480), (479, 468, 462, 473), (478, 467, 468, 479), (472, 461, 467, 478), (477, 466, 461, 472), (474, 463, 466, 477), (476, 465, 463, 474), (475, 464, 465, 476), (459, 458, 480, 481), (82, 86, 471, 470), (452, 454, 476, 474), (50, 78, 469, 462), (460, 459, 481, 482), (70, 74, 468, 467), (455, 452, 474, 477), (66, 46, 461, 466), (453, 460, 482, 475), (450, 455, 477, 472), (62, 54, 463, 465), (6, 493, 486, 8), (8, 486, 485, 16), (16, 485, 487, 0), (0, 487, 483, 1), (1, 483, 488, 10), (10, 488, 489, 12), (12, 489, 484, 3), (3, 484, 490, 13), (13, 490, 491, 14), (14, 491, 492, 21), (21, 492, 493, 6), (514, 504, 497, 515), (513, 503, 504, 514), (512, 502, 503, 513), (506, 495, 502, 512), (511, 501, 495, 506), (510, 500, 501, 511), (505, 494, 500, 510), (509, 499, 494, 505), (507, 496, 499, 509), (508, 498, 496, 507), (515, 497, 498, 508), (51, 79, 502, 495), (485, 486, 508, 507), (71, 75, 501, 500), (492, 491, 513, 514), (487, 485, 507, 509), (67, 47, 494, 499), (493, 492, 514, 515), (63, 55, 496, 498), (483, 487, 509, 505), (87, 56, 497, 504), (488, 483, 505, 510), (516, 517, 519, 518), (518, 519, 523, 522), (522, 523, 521, 520), (520, 521, 517, 516), (518, 522, 520, 516), (523, 519, 517, 521), (524, 525, 527, 526), (526, 527, 529, 528), (528, 529, 531, 530), (530, 531, 533, 532), (532, 533, 535, 534), (534, 535, 537, 536), (527, 525, 539, 537, 535, 533, 531, 529), (536, 537, 539, 538), (538, 539, 525, 524), (524, 526, 528, 530, 532, 534, 536, 538), (540, 544, 546, 542), (545, 541, 543, 547), (543, 542, 546, 547), (541, 540, 542, 543), (545, 544, 540, 541), (547, 546, 544, 545)])
_uv = me_cylinder.uv_layers.new(name='WellUV')
_uv.uv.foreach_set('vector', [0.565, 0.1548, 0.5712, 0.1548, 0.5712, 0.1654, 0.5652, 0.1655, 0.6001, 0.1343, 0.6062, 0.1344, 0.6057, 0.1439, 0.5996, 0.1438, 0.5996, 0.1438, 0.6057, 0.1439, 0.6062, 0.1554, 0.5998, 0.1554, 0.5998, 0.1554, 0.6062, 0.1554, 0.6062, 0.1655, 0.5997, 0.1655, 0.546, 0.1346, 0.5525, 0.1346, 0.5519, 0.1421, 0.5462, 0.1421, 0.5462, 0.1421, 0.5519, 0.1421, 0.5521, 0.1532, 0.5459, 0.1533, 0.5459, 0.1533, 0.5521, 0.1532, 0.5525, 0.1643, 0.5462, 0.1645, 0.6475, 0.2067, 0.6413, 0.2067, 0.6413, 0.1959, 0.6476, 0.1959, 0.6476, 0.1959, 0.6413, 0.1959, 0.6414, 0.1845, 0.6469, 0.1844, 0.5657, 0.1346, 0.5712, 0.1347, 0.5712, 0.1434, 0.5652, 0.1433, 0.5652, 0.1433, 0.5712, 0.1434, 0.5712, 0.1548, 0.565, 0.1548, 0.6494, 0.1249, 0.6566, 0.1248, 0.6566, 0.1559, 0.6494, 0.1558, 0.6409, 0.1249, 0.6494, 0.1249, 0.6494, 0.1558, 0.6409, 0.1559, 0.6343, 0.001191, 0.6428, 0.001201, 0.6428, 0.03248, 0.6343, 0.03226, 0.6428, 0.001201, 0.6504, 0.001157, 0.6504, 0.03225, 0.6428, 0.03248, 0.6338, 0.09043, 0.6415, 0.09059, 0.6415, 0.1218, 0.6338, 0.1215, 0.6415, 0.09059, 0.6499, 0.09054, 0.6499, 0.1213, 0.6415, 0.1218, 0.6499, 0.09054, 0.6564, 0.09029, 0.6564, 0.1215, 0.6499, 0.1213, 0.6341, 0.046, 0.6421, 0.04601, 0.6421, 0.07677, 0.6341, 0.0772, 0.6421, 0.04601, 0.6504, 0.04601, 0.6504, 0.07672, 0.6421, 0.07677, 0.6504, 0.04601, 0.6563, 0.046, 0.6563, 0.077, 0.6504, 0.07672, 0.6338, 0.1248, 0.6409, 0.1249, 0.6409, 0.1559, 0.6338, 0.1558, 0.5249, 0.09058, 0.5241, 0.09599, 0.5157, 0.0972, 0.5134, 0.09223, 0.5319, 0.09952, 0.5241, 0.09599, 0.5249, 0.09058, 0.5355, 0.09539, 0.5417, 0.1051, 0.5365, 0.1067, 0.5319, 0.09952, 0.5355, 0.09539, 0.5365, 0.1152, 0.5365, 0.1067, 0.5417, 0.1051, 0.5417, 0.1167, 0.5319, 0.1223, 0.5365, 0.1152, 0.5417, 0.1167, 0.5355, 0.1265, 0.5241, 0.1259, 0.5319, 0.1223, 0.5355, 0.1265, 0.5249, 0.1313, 0.5157, 0.1246, 0.5241, 0.1259, 0.5249, 0.1313, 0.5134, 0.1296, 0.5093, 0.1191, 0.5157, 0.1246, 0.5134, 0.1296, 0.5047, 0.122, 0.5069, 0.1109, 0.5093, 0.1191, 0.5047, 0.122, 0.5014, 0.1109, 0.5093, 0.1028, 0.5069, 0.1109, 0.5014, 0.1109, 0.5047, 0.09981, 0.5157, 0.0972, 0.5093, 0.1028, 0.5047, 0.09981, 0.5134, 0.09223, 0.5429, 0.01613, 0.5429, 0.02804, 0.542, 0.02656, 0.5413, 0.01536, 0.5459, 0.06678, 0.5492, 0.05542, 0.5516, 0.05478, 0.5475, 0.06499, 0.6023, 0.04767, 0.614, 0.046, 0.6138, 0.04704, 0.6028, 0.04863, 0.5865, 0.1169, 0.5802, 0.1267, 0.5807, 0.1241, 0.5855, 0.1129, 0.5874, 0.01611, 0.5874, 0.02802, 0.5866, 0.0259, 0.5856, 0.01474, 0.5046, 0.05542, 0.5136, 0.04771, 0.5143, 0.04909, 0.5058, 0.05625, 0.6313, 0.01591, 0.6313, 0.02772, 0.6293, 0.03, 0.6309, 0.01896, 0.6138, 0.1313, 0.6022, 0.1296, 0.6048, 0.1287, 0.6169, 0.1289, 0.5138, 0.002853, 0.5256, 0.001157, 0.5242, 0.002261, 0.5132, 0.004507, 0.5807, 0.05091, 0.5871, 0.06086, 0.5861, 0.06303, 0.581, 0.05329, 0.6249, 0.03754, 0.6142, 0.04242, 0.6113, 0.04158, 0.622, 0.03843, 0.5696, 0.1315, 0.558, 0.1299, 0.5614, 0.1299, 0.5726, 0.1296, 0.5429, 0.02804, 0.5364, 0.03807, 0.5365, 0.03633, 0.542, 0.02656, 0.5254, 0.04603, 0.5361, 0.05094, 0.5351, 0.05208, 0.5251, 0.04752, 0.614, 0.046, 0.6247, 0.05088, 0.624, 0.05168, 0.6138, 0.04704, 0.6022, 0.1296, 0.5934, 0.122, 0.5966, 0.1229, 0.6048, 0.1287, 0.5809, 0.03804, 0.5701, 0.04298, 0.5717, 0.0414, 0.5814, 0.03584, 0.5871, 0.06086, 0.5871, 0.0727, 0.5851, 0.07396, 0.5861, 0.06303, 0.6026, 0.04075, 0.5937, 0.03306, 0.5932, 0.03003, 0.6006, 0.03845, 0.5492, 0.1223, 0.5459, 0.1111, 0.5466, 0.114, 0.5528, 0.1244, 0.5583, 0.04129, 0.5493, 0.03349, 0.5514, 0.0343, 0.5605, 0.04083, 0.5425, 0.06088, 0.5425, 0.07272, 0.5411, 0.07228, 0.5411, 0.06131, 0.5904, 0.02179, 0.5937, 0.01052, 0.5963, 0.008845, 0.5917, 0.01899, 0.5934, 0.122, 0.5901, 0.1108, 0.5924, 0.1132, 0.5966, 0.1229, 0.5364, 0.03807, 0.5256, 0.04302, 0.5266, 0.04158, 0.5365, 0.03633, 0.5361, 0.08267, 0.5254, 0.08757, 0.5251, 0.08607, 0.5351, 0.08151, 0.6247, 0.05088, 0.631, 0.06076, 0.63, 0.06106, 0.624, 0.05168, 0.5492, 0.09989, 0.558, 0.09224, 0.5555, 0.09519, 0.5494, 0.1028, 0.5459, 0.02206, 0.5493, 0.01063, 0.5494, 0.01289, 0.5472, 0.02389, 0.5871, 0.0727, 0.5807, 0.08265, 0.5783, 0.08261, 0.5851, 0.07396, 0.6026, 0.002829, 0.6142, 0.001157, 0.6168, 0.002797, 0.6057, 0.002807, 0.5696, 0.09058, 0.5802, 0.09541, 0.5764, 0.09523, 0.5659, 0.0925, 0.5256, 0.04302, 0.5138, 0.04132, 0.5154, 0.04064, 0.5266, 0.04158, 0.5136, 0.08589, 0.5047, 0.07811, 0.506, 0.07732, 0.5143, 0.08451, 0.631, 0.06076, 0.631, 0.07251, 0.63, 0.07222, 0.63, 0.06106, 0.5901, 0.1108, 0.5934, 0.09959, 0.5942, 0.1025, 0.5924, 0.1132, 0.5583, 0.002833, 0.5701, 0.001157, 0.5681, 0.002196, 0.5572, 0.004815, 0.5014, 0.06683, 0.5046, 0.05542, 0.5058, 0.05625, 0.5029, 0.06682, 0.6249, 0.006032, 0.6313, 0.01591, 0.6309, 0.01896, 0.6262, 0.008816, 0.5865, 0.1052, 0.5865, 0.1169, 0.5855, 0.1129, 0.5836, 0.1031, 0.5809, 0.0061, 0.5874, 0.01611, 0.5856, 0.01474, 0.5787, 0.00591, 0.5807, 0.08265, 0.5699, 0.08756, 0.5679, 0.08623, 0.5783, 0.08261, 0.631, 0.07251, 0.6247, 0.0824, 0.624, 0.0816, 0.63, 0.07222, 0.6244, 0.09514, 0.6307, 0.105, 0.6287, 0.1037, 0.6218, 0.0938, 0.7225, 0.2243, 0.7225, 0.2449, 0.722, 0.2449, 0.722, 0.2243, 0.6359, 0.08295, 0.6362, 0.08334, 0.6355, 0.08514, 0.6341, 0.0837, 0.6269, 0.2006, 0.6269, 0.1691, 0.6306, 0.1691, 0.6306, 0.2006, 0.6544, 0.03219, 0.6544, 0.04284, 0.6539, 0.04294, 0.6539, 0.03229, 0.6382, 0.1589, 0.6382, 0.1904, 0.6338, 0.1904, 0.6338, 0.1589, 0.6774, 0.1144, 0.6814, 0.1144, 0.6814, 0.1189, 0.6774, 0.1189, 0.6822, 0.06802, 0.6822, 0.07981, 0.6817, 0.07981, 0.6817, 0.06803, 0.5068, 0.2387, 0.5068, 0.2404, 0.5052, 0.2404, 0.5052, 0.2387, 0.6976, 0.1183, 0.6935, 0.1183, 0.6935, 0.1138, 0.6976, 0.1138, 0.7261, 0.2449, 0.7261, 0.2243, 0.7266, 0.2243, 0.7266, 0.2449, 0.5407, 0.2212, 0.5407, 0.1818, 0.5423, 0.1818, 0.5423, 0.2212, 0.7102, 0.1152, 0.7102, 0.08374, 0.7139, 0.08378, 0.7139, 0.1153, 0.7169, 0.1304, 0.7186, 0.1304, 0.7186, 0.174, 0.7169, 0.174, 0.7081, 0.1218, 0.7081, 0.1201, 0.7097, 0.1201, 0.7097, 0.1218, 0.686, 0.1248, 0.686, 0.1563, 0.6815, 0.1563, 0.6815, 0.1248, 0.7186, 0.1274, 0.7169, 0.1274, 0.7169, 0.08374, 0.7186, 0.08374, 0.7246, 0.0335, 0.7246, 0.07713, 0.723, 0.07713, 0.723, 0.0335, 0.7065, 0.1908, 0.7065, 0.1593, 0.7106, 0.1593, 0.7106, 0.1908, 0.654, 0.08471, 0.6499, 0.08471, 0.6499, 0.08021, 0.654, 0.08021, 0.7303, 0.1266, 0.7303, 0.1148, 0.7308, 0.1148, 0.7308, 0.1266, 0.6905, 0.08375, 0.6905, 0.1153, 0.686, 0.1153, 0.686, 0.08374, 0.6447, 0.08202, 0.6442, 0.08202, 0.6434, 0.08022, 0.6455, 0.08021, 0.7056, 0.1563, 0.7056, 0.1248, 0.7097, 0.1248, 0.7097, 0.1563, 0.6856, 0.1942, 0.6815, 0.1942, 0.6815, 0.1897, 0.6856, 0.1897, 0.6857, 0.0335, 0.6857, 0.06501, 0.6812, 0.06501, 0.6812, 0.0335, 0.6359, 0.08241, 0.6359, 0.08295, 0.6341, 0.0837, 0.6341, 0.08166, 0.722, 0.2243, 0.722, 0.2449, 0.7215, 0.2449, 0.7215, 0.2243, 0.6539, 0.03229, 0.6539, 0.04294, 0.6534, 0.04285, 0.6534, 0.0322, 0.6362, 0.08334, 0.6368, 0.08334, 0.6375, 0.08514, 0.6355, 0.08514, 0.5649, 0.2281, 0.5649, 0.2467, 0.5644, 0.2468, 0.5644, 0.2282, 0.7243, 0.001157, 0.7243, 0.01294, 0.7237, 0.01294, 0.7237, 0.001157, 0.6451, 0.0824, 0.6447, 0.08202, 0.6455, 0.08021, 0.6469, 0.08165, 0.5644, 0.2282, 0.5644, 0.2468, 0.5639, 0.2467, 0.5639, 0.2281, 0.7237, 0.001157, 0.7237, 0.01294, 0.7232, 0.01294, 0.7232, 0.001157, 0.6368, 0.08334, 0.6372, 0.08295, 0.639, 0.0837, 0.6375, 0.08514, 0.7441, 0.02302, 0.7441, 0.002383, 0.7446, 0.002382, 0.7446, 0.02302, 0.7297, 0.1266, 0.7297, 0.1148, 0.7303, 0.1148, 0.7303, 0.1266, 0.6278, 0.2403, 0.6282, 0.2406, 0.6282, 0.2412, 0.6278, 0.2416, 0.6273, 0.2416, 0.6269, 0.2412, 0.6269, 0.2406, 0.6273, 0.2403, 0.7446, 0.02302, 0.7446, 0.002382, 0.7451, 0.002383, 0.7451, 0.02302, 0.6817, 0.06803, 0.6817, 0.07981, 0.6812, 0.07981, 0.6812, 0.06802, 0.6438, 0.08241, 0.6438, 0.08295, 0.642, 0.08371, 0.642, 0.08167, 0.7256, 0.2449, 0.7256, 0.2243, 0.7261, 0.2243, 0.7261, 0.2449, 0.6986, 0.1553, 0.6986, 0.1558, 0.6983, 0.1562, 0.6977, 0.1562, 0.6973, 0.1558, 0.6973, 0.1553, 0.6977, 0.1549, 0.6983, 0.1549, 0.6372, 0.08295, 0.6372, 0.0824, 0.639, 0.08166, 0.639, 0.0837, 0.5862, 0.2385, 0.5857, 0.2385, 0.5857, 0.2366, 0.5862, 0.2366, 0.7406, 0.02987, 0.7401, 0.02986, 0.7398, 0.02799, 0.7402, 0.028, 0.7402, 0.028, 0.7398, 0.02799, 0.7401, 0.02609, 0.7406, 0.0261, 0.6021, 0.242, 0.6015, 0.242, 0.6015, 0.2401, 0.6021, 0.2401, 0.6021, 0.2401, 0.6015, 0.2401, 0.6015, 0.2383, 0.6021, 0.2383, 0.5743, 0.2368, 0.5748, 0.2368, 0.5748, 0.2387, 0.5743, 0.2387, 0.5743, 0.2387, 0.5748, 0.2387, 0.5748, 0.2406, 0.5743, 0.2406, 0.5862, 0.2404, 0.5857, 0.2404, 0.5857, 0.2385, 0.5862, 0.2385, 0.6447, 0.08334, 0.6451, 0.08295, 0.6469, 0.08369, 0.6455, 0.08514, 0.6362, 0.08202, 0.6359, 0.08241, 0.6341, 0.08166, 0.6355, 0.08022, 0.6438, 0.08295, 0.6442, 0.08334, 0.6434, 0.08515, 0.642, 0.08371, 0.6368, 0.08202, 0.6362, 0.08202, 0.6355, 0.08022, 0.6375, 0.08021, 0.6442, 0.08334, 0.6447, 0.08334, 0.6455, 0.08514, 0.6434, 0.08515, 0.6442, 0.08202, 0.6438, 0.08241, 0.642, 0.08167, 0.6434, 0.08022, 0.6451, 0.08295, 0.6451, 0.0824, 0.6469, 0.08165, 0.6469, 0.08369, 0.6372, 0.0824, 0.6368, 0.08202, 0.6375, 0.08021, 0.639, 0.08166, 0.7031, 0.2405, 0.7026, 0.2405, 0.7026, 0.2387, 0.7031, 0.2387, 0.6437, 0.0355, 0.6457, 0.03549, 0.6452, 0.03667, 0.6442, 0.03667, 0.5459, 0.239, 0.5464, 0.239, 0.5464, 0.2408, 0.5459, 0.2408, 0.6457, 0.04042, 0.6437, 0.04043, 0.6442, 0.03925, 0.6452, 0.03924, 0.5459, 0.237, 0.5464, 0.237, 0.5464, 0.239, 0.5459, 0.239, 0.6358, 0.04042, 0.6343, 0.03898, 0.6355, 0.03849, 0.6362, 0.03925, 0.5123, 0.2403, 0.5118, 0.2403, 0.5118, 0.2384, 0.5123, 0.2384, 0.6437, 0.04043, 0.6423, 0.03899, 0.6434, 0.03849, 0.6442, 0.03925, 0.5123, 0.2422, 0.5118, 0.2422, 0.5118, 0.2403, 0.5123, 0.2403, 0.6378, 0.03549, 0.6392, 0.03694, 0.6381, 0.03743, 0.6373, 0.03667, 0.7364, 0.028, 0.7359, 0.02799, 0.7363, 0.02609, 0.7367, 0.0261, 0.6457, 0.03549, 0.6472, 0.03693, 0.646, 0.03742, 0.6452, 0.03667, 0.7367, 0.02987, 0.7363, 0.02986, 0.7359, 0.02799, 0.7364, 0.028, 0.6358, 0.0355, 0.6378, 0.03549, 0.6373, 0.03667, 0.6362, 0.03668, 0.7031, 0.2387, 0.7026, 0.2387, 0.7026, 0.2368, 0.7031, 0.2368, 0.6378, 0.04042, 0.6358, 0.04042, 0.6362, 0.03925, 0.6373, 0.03925, 0.6699, 0.219, 0.6699, 0.2357, 0.6689, 0.2357, 0.6689, 0.219, 0.7125, 0.2357, 0.7125, 0.219, 0.7134, 0.219, 0.7134, 0.2357, 0.7115, 0.2357, 0.7115, 0.219, 0.7125, 0.219, 0.7125, 0.2357, 0.7075, 0.2357, 0.7075, 0.219, 0.7084, 0.219, 0.7084, 0.2357, 0.7065, 0.2357, 0.7065, 0.219, 0.7075, 0.219, 0.7075, 0.2357, 0.6516, 0.2279, 0.6516, 0.243, 0.6506, 0.2429, 0.6506, 0.2278, 0.6526, 0.2278, 0.6526, 0.2428, 0.6516, 0.243, 0.6516, 0.2279, 0.6689, 0.219, 0.6689, 0.2357, 0.6679, 0.2357, 0.6679, 0.219, 0.6392, 0.03694, 0.6392, 0.03898, 0.6381, 0.03849, 0.6381, 0.03743, 0.6343, 0.03898, 0.6343, 0.03694, 0.6355, 0.03743, 0.6355, 0.03849, 0.6472, 0.03897, 0.6457, 0.04042, 0.6452, 0.03924, 0.646, 0.03849, 0.6423, 0.03695, 0.6437, 0.0355, 0.6442, 0.03667, 0.6434, 0.03743, 0.6392, 0.03898, 0.6378, 0.04042, 0.6373, 0.03925, 0.6381, 0.03849, 0.6343, 0.03694, 0.6358, 0.0355, 0.6362, 0.03668, 0.6355, 0.03743, 0.6472, 0.03693, 0.6472, 0.03897, 0.646, 0.03849, 0.646, 0.03742, 0.6423, 0.03899, 0.6423, 0.03695, 0.6434, 0.03743, 0.6434, 0.03849, 0.72, 0.0335, 0.72, 0.0779, 0.7184, 0.0779, 0.7184, 0.0335, 0.6695, 0.2387, 0.6695, 0.2404, 0.6679, 0.2404, 0.6679, 0.2387, 0.7231, 0.177, 0.7231, 0.2213, 0.7215, 0.2213, 0.7215, 0.177, 0.6913, 0.2412, 0.6898, 0.2412, 0.6898, 0.2396, 0.6913, 0.2396, 0.7153, 0.0335, 0.7153, 0.07796, 0.7137, 0.07796, 0.7137, 0.0335, 0.5424, 0.1343, 0.5424, 0.1787, 0.5407, 0.1787, 0.5407, 0.1343, 0.7185, 0.177, 0.7185, 0.2214, 0.7169, 0.2214, 0.7169, 0.177, 0.7081, 0.2387, 0.7081, 0.2404, 0.7065, 0.2404, 0.7065, 0.2387, 0.7233, 0.08374, 0.7233, 0.128, 0.7216, 0.128, 0.7216, 0.08375, 0.5607, 0.2414, 0.5592, 0.2414, 0.5592, 0.2398, 0.5607, 0.2398, 0.6696, 0.1715, 0.6696, 0.216, 0.6679, 0.216, 0.6679, 0.1715, 0.5865, 0.1346, 0.5865, 0.179, 0.5849, 0.179, 0.5849, 0.1346, 0.6202, 0.1993, 0.6202, 0.2274, 0.6186, 0.2258, 0.6186, 0.2008, 0.7411, 0.02306, 0.7401, 0.02307, 0.7401, 0.02079, 0.7411, 0.02078, 0.7292, 0.002382, 0.7292, 0.03048, 0.7276, 0.0289, 0.7276, 0.004001, 0.6984, 0.2417, 0.6974, 0.2417, 0.6974, 0.2395, 0.6984, 0.2395, 0.5911, 0.2277, 0.5911, 0.2478, 0.5901, 0.2479, 0.5901, 0.2277, 0.7401, 0.02079, 0.7401, 0.002393, 0.7411, 0.002382, 0.7411, 0.02078, 0.6032, 0.1988, 0.6032, 0.2269, 0.6015, 0.2253, 0.6015, 0.2004, 0.737, 0.02306, 0.7359, 0.02307, 0.7359, 0.02079, 0.737, 0.02078, 0.6649, 0.2016, 0.6649, 0.2297, 0.6633, 0.2281, 0.6633, 0.2032, 0.6197, 0.2407, 0.6186, 0.2407, 0.6186, 0.2384, 0.6197, 0.2384, 0.5418, 0.2242, 0.5418, 0.2444, 0.5407, 0.2444, 0.5407, 0.2243, 0.7359, 0.02079, 0.7359, 0.002394, 0.737, 0.002382, 0.737, 0.02078, 0.7313, 0.177, 0.7313, 0.2051, 0.7296, 0.2035, 0.7296, 0.1786, 0.5534, 0.2424, 0.5525, 0.2424, 0.5525, 0.2401, 0.5534, 0.2402, 0.6294, 0.1343, 0.6294, 0.1624, 0.6278, 0.1608, 0.6278, 0.1359, 0.5942, 0.2277, 0.5952, 0.2277, 0.5951, 0.2299, 0.5941, 0.2299, 0.6556, 0.2474, 0.6556, 0.2278, 0.6566, 0.2278, 0.6566, 0.2474, 0.5942, 0.2475, 0.5941, 0.2299, 0.5951, 0.2299, 0.5952, 0.2475, 0.7314, 0.08374, 0.7314, 0.1118, 0.7297, 0.1102, 0.7297, 0.08533, 0.7125, 0.241, 0.7115, 0.241, 0.7115, 0.2387, 0.7125, 0.2387, 0.5475, 0.1976, 0.5475, 0.2257, 0.5459, 0.2241, 0.5459, 0.1992, 0.6402, 0.2265, 0.6413, 0.2265, 0.6413, 0.2288, 0.6402, 0.2288, 0.6443, 0.2461, 0.6443, 0.2265, 0.6454, 0.2265, 0.6454, 0.2462, 0.6402, 0.2463, 0.6402, 0.2288, 0.6413, 0.2288, 0.6413, 0.2463, 0.737, 0.1311, 0.7378, 0.131, 0.7378, 0.1616, 0.7369, 0.1616, 0.5165, 0.1961, 0.5112, 0.196, 0.5112, 0.1689, 0.5165, 0.169, 0.7391, 0.1143, 0.7384, 0.1143, 0.7383, 0.08374, 0.7391, 0.08376, 0.6982, 0.1593, 0.7035, 0.1593, 0.7035, 0.1864, 0.6982, 0.1863, 0.5785, 0.2411, 0.578, 0.2414, 0.5779, 0.2366, 0.5785, 0.2364, 0.5817, 0.2281, 0.5825, 0.2281, 0.5825, 0.2334, 0.5817, 0.2334, 0.746, 0.2107, 0.7468, 0.2107, 0.7468, 0.2408, 0.7459, 0.2408, 0.5555, 0.1678, 0.5608, 0.1676, 0.5608, 0.1947, 0.5555, 0.1947, 0.7305, 0.2387, 0.7297, 0.2386, 0.7296, 0.2081, 0.7305, 0.2081, 0.6935, 0.08374, 0.6989, 0.08402, 0.6989, 0.1108, 0.6936, 0.1107, 0.6936, 0.2316, 0.6943, 0.2314, 0.6943, 0.2363, 0.6937, 0.2365, 0.5467, 0.234, 0.5459, 0.234, 0.5459, 0.2287, 0.5467, 0.2287, 0.5236, 0.2162, 0.5245, 0.2162, 0.5245, 0.2463, 0.5236, 0.2463, 0.7019, 0.0839, 0.7071, 0.08374, 0.7072, 0.1108, 0.7019, 0.1108, 0.7429, 0.2411, 0.7421, 0.2411, 0.7421, 0.2107, 0.7429, 0.2107, 0.7098, 0.0281, 0.7046, 0.0279, 0.7045, 0.001157, 0.7098, 0.001215, 0.5164, 0.2383, 0.5157, 0.2385, 0.5157, 0.2337, 0.5164, 0.2335, 0.6015, 0.2299, 0.6023, 0.23, 0.6023, 0.2352, 0.6015, 0.2352, 0.7469, 0.1137, 0.7462, 0.1138, 0.7461, 0.08378, 0.7469, 0.08374, 0.6598, 0.1716, 0.6649, 0.1715, 0.6649, 0.1986, 0.6596, 0.1986, 0.7447, 0.131, 0.7456, 0.1312, 0.7456, 0.1613, 0.7447, 0.1613, 0.6962, 0.00121, 0.7015, 0.001157, 0.7015, 0.02803, 0.6962, 0.02799, 0.5822, 0.241, 0.5816, 0.2413, 0.5816, 0.2365, 0.5822, 0.2364, 0.5865, 0.2336, 0.5857, 0.2336, 0.5857, 0.2283, 0.5865, 0.2283, 0.7312, 0.03361, 0.732, 0.0335, 0.732, 0.06476, 0.7311, 0.06477, 0.6708, 0.001157, 0.6765, 0.001653, 0.6764, 0.02893, 0.6711, 0.02893, 0.7339, 0.1618, 0.7331, 0.1617, 0.733, 0.131, 0.7339, 0.131, 0.6774, 0.08421, 0.683, 0.08374, 0.683, 0.1114, 0.6777, 0.1113, 0.742, 0.1262, 0.7414, 0.1265, 0.7414, 0.1216, 0.742, 0.1213, 0.5787, 0.2334, 0.5779, 0.2334, 0.5779, 0.2281, 0.5787, 0.2281, 0.5199, 0.2162, 0.5206, 0.2162, 0.5206, 0.2463, 0.5197, 0.2463, 0.6734, 0.1716, 0.6783, 0.1713, 0.6785, 0.1984, 0.6732, 0.1984, 0.7429, 0.2075, 0.7421, 0.2072, 0.7421, 0.177, 0.7429, 0.1771, 0.7107, 0.06037, 0.7054, 0.06028, 0.7054, 0.0335, 0.7107, 0.03356, 0.5679, 0.2369, 0.5685, 0.2366, 0.5685, 0.2414, 0.5679, 0.2415, 0.7034, 0.2337, 0.7026, 0.2337, 0.7026, 0.2285, 0.7034, 0.2285, 0.6858, 0.2457, 0.685, 0.2456, 0.6849, 0.2154, 0.6858, 0.2154, 0.5264, 0.1948, 0.521, 0.1947, 0.5211, 0.1679, 0.5264, 0.1679, 0.7391, 0.03375, 0.7397, 0.0335, 0.7397, 0.06408, 0.7389, 0.06406, 0.7024, 0.06058, 0.6972, 0.06039, 0.6971, 0.0335, 0.7024, 0.03353, 0.6981, 0.2362, 0.6974, 0.2365, 0.6974, 0.2317, 0.6981, 0.2314, 0.5014, 0.2303, 0.5022, 0.2303, 0.5022, 0.2356, 0.5014, 0.2356, 0.531, 0.2158, 0.5319, 0.216, 0.5319, 0.2461, 0.531, 0.2461, 0.6974, 0.125, 0.7026, 0.1248, 0.7026, 0.1519, 0.6973, 0.1519, 0.7352, 0.03362, 0.7359, 0.0335, 0.7359, 0.06418, 0.735, 0.06417, 0.6239, 0.1962, 0.6188, 0.196, 0.6186, 0.1691, 0.6239, 0.1691, 0.6186, 0.2306, 0.6194, 0.2304, 0.6194, 0.2351, 0.6188, 0.2354, 0.7338, 0.1213, 0.7346, 0.1213, 0.7346, 0.1266, 0.7338, 0.1266, 0.7344, 0.1771, 0.7351, 0.177, 0.7351, 0.2077, 0.7343, 0.2078, 0.6898, 0.1593, 0.6951, 0.1594, 0.6951, 0.1866, 0.6898, 0.1866, 0.739, 0.2412, 0.7383, 0.2411, 0.7382, 0.2107, 0.739, 0.2107, 0.6848, 0.02851, 0.6795, 0.02864, 0.6795, 0.001226, 0.6848, 0.001157, 0.7371, 0.1701, 0.7366, 0.1702, 0.7365, 0.1649, 0.7371, 0.1648, 0.6633, 0.2327, 0.6641, 0.2329, 0.6641, 0.2377, 0.6633, 0.2375, 0.746, 0.1771, 0.7468, 0.177, 0.7468, 0.2073, 0.7459, 0.2073, 0.6887, 0.03373, 0.694, 0.0335, 0.694, 0.06074, 0.6887, 0.06074, 0.7417, 0.1615, 0.7409, 0.1614, 0.7408, 0.131, 0.7417, 0.131, 0.6868, 0.1867, 0.6815, 0.1865, 0.6815, 0.1594, 0.6868, 0.1593, 0.5059, 0.2356, 0.5052, 0.2356, 0.5053, 0.2303, 0.5059, 0.2303, 0.5607, 0.2367, 0.5599, 0.2366, 0.5599, 0.2318, 0.5607, 0.232, 0.6101, 0.2161, 0.6109, 0.216, 0.6109, 0.2462, 0.6101, 0.2462, 0.5015, 0.1696, 0.5067, 0.1695, 0.5067, 0.1966, 0.5014, 0.1966, 0.6771, 0.2154, 0.6779, 0.2154, 0.6779, 0.2457, 0.6771, 0.2457, 0.5703, 0.1957, 0.5651, 0.1956, 0.565, 0.1685, 0.5703, 0.1685, 0.6898, 0.2314, 0.6906, 0.2314, 0.6906, 0.2366, 0.6898, 0.2366, 0.6307, 0.2323, 0.6315, 0.2325, 0.6315, 0.2372, 0.6307, 0.2371, 0.6148, 0.2461, 0.6141, 0.2462, 0.614, 0.2161, 0.6148, 0.216, 0.5997, 0.1686, 0.6048, 0.1686, 0.6049, 0.1958, 0.5996, 0.1958, 0.5349, 0.2158, 0.5358, 0.2161, 0.5358, 0.2461, 0.5349, 0.2461, 0.6931, 0.02828, 0.6878, 0.02843, 0.6879, 0.00121, 0.6931, 0.001157, 0.5526, 0.2318, 0.5531, 0.2318, 0.5531, 0.2371, 0.5525, 0.2369, 0.6345, 0.2323, 0.6353, 0.2325, 0.6353, 0.2372, 0.6345, 0.2371, 0.5158, 0.1993, 0.5165, 0.1991, 0.5165, 0.2305, 0.5157, 0.2305, 0.6621, 0.001157, 0.6678, 0.001655, 0.6675, 0.02907, 0.6622, 0.02907, 0.7352, 0.1145, 0.7345, 0.1144, 0.7344, 0.08374, 0.7352, 0.08375, 0.6591, 0.02865, 0.6534, 0.02917, 0.6538, 0.001185, 0.6591, 0.001157, 0.5743, 0.2281, 0.5749, 0.2281, 0.5749, 0.2337, 0.5743, 0.2338, 0.5561, 0.2318, 0.5569, 0.232, 0.5569, 0.2367, 0.5561, 0.2366, 0.6064, 0.216, 0.607, 0.216, 0.607, 0.2463, 0.6062, 0.2463, 0.6095, 0.1688, 0.6144, 0.1685, 0.6145, 0.1958, 0.6092, 0.1958, 0.6741, 0.2458, 0.6732, 0.2455, 0.6732, 0.2154, 0.6741, 0.2154, 0.5902, 0.169, 0.5954, 0.169, 0.5954, 0.1961, 0.5901, 0.1962, 0.7402, 0.165, 0.7407, 0.1648, 0.7407, 0.1701, 0.7402, 0.17, 0.7376, 0.1213, 0.7384, 0.1215, 0.7384, 0.1263, 0.7376, 0.1261, 0.743, 0.1141, 0.7423, 0.1141, 0.7422, 0.08376, 0.743, 0.08374, 0.5513, 0.1945, 0.5459, 0.1945, 0.546, 0.1675, 0.5513, 0.1675, 0.7345, 0.211, 0.7351, 0.2108, 0.7351, 0.2413, 0.7343, 0.2413, 0.6943, 0.1522, 0.6892, 0.1521, 0.689, 0.1249, 0.6943, 0.1248, 0.5686, 0.2334, 0.568, 0.2336, 0.5679, 0.2284, 0.5686, 0.2281, 0.623, 0.2323, 0.6238, 0.2325, 0.6238, 0.2373, 0.623, 0.2371, 0.7436, 0.06389, 0.7428, 0.06372, 0.7428, 0.03352, 0.7436, 0.0335, 0.5311, 0.169, 0.5363, 0.1687, 0.5363, 0.1959, 0.531, 0.196, 0.7384, 0.1772, 0.739, 0.177, 0.739, 0.2076, 0.7382, 0.2076, 0.6565, 0.1864, 0.6515, 0.1863, 0.6513, 0.159, 0.6565, 0.1589, 0.7263, 0.1732, 0.7255, 0.1733, 0.7257, 0.1682, 0.7263, 0.168, 0.6277, 0.2372, 0.6269, 0.2371, 0.6269, 0.2323, 0.6277, 0.2325, 0.6901, 0.1183, 0.6901, 0.1217, 0.6896, 0.1217, 0.6896, 0.1183, 0.6782, 0.077, 0.6751, 0.07701, 0.6751, 0.0335, 0.6782, 0.0335, 0.6685, 0.1217, 0.6685, 0.1183, 0.669, 0.1183, 0.669, 0.1217, 0.6785, 0.1683, 0.6754, 0.1683, 0.6754, 0.1248, 0.6785, 0.1248, 0.7262, 0.2205, 0.7262, 0.177, 0.7266, 0.177, 0.7266, 0.2205, 0.7295, 0.1704, 0.7295, 0.1311, 0.73, 0.131, 0.73, 0.1703, 0.6865, 0.1183, 0.6865, 0.1217, 0.686, 0.1217, 0.686, 0.1183, 0.6689, 0.0335, 0.672, 0.03353, 0.672, 0.07702, 0.6689, 0.07699, 0.6721, 0.1217, 0.6721, 0.1183, 0.6726, 0.1183, 0.6726, 0.1217, 0.6692, 0.1248, 0.6724, 0.1248, 0.6724, 0.1683, 0.6692, 0.1683, 0.7276, 0.07282, 0.7276, 0.0335, 0.7281, 0.03359, 0.7281, 0.0729, 0.7267, 0.08374, 0.7267, 0.1272, 0.7263, 0.1272, 0.7263, 0.08375, 0.6095, 0.1449, 0.6153, 0.145, 0.6149, 0.1565, 0.6092, 0.1566, 0.6092, 0.1566, 0.6149, 0.1565, 0.6156, 0.1655, 0.6094, 0.1655, 0.5805, 0.1652, 0.5744, 0.1651, 0.5747, 0.1541, 0.5803, 0.1541, 0.5803, 0.1541, 0.5747, 0.1541, 0.5743, 0.1428, 0.5805, 0.1427, 0.5805, 0.1427, 0.5743, 0.1428, 0.5747, 0.1347, 0.5802, 0.1346, 0.6743, 0.1152, 0.6688, 0.1151, 0.6685, 0.1054, 0.6741, 0.1055, 0.6741, 0.1055, 0.6685, 0.1054, 0.6689, 0.09369, 0.6743, 0.09371, 0.6743, 0.09371, 0.6689, 0.09369, 0.6688, 0.08382, 0.6743, 0.08374, 0.7124, 0.216, 0.7069, 0.216, 0.7069, 0.2044, 0.7123, 0.2043, 0.7123, 0.2043, 0.7069, 0.2044, 0.7065, 0.194, 0.7124, 0.1938, 0.6096, 0.1343, 0.6156, 0.1344, 0.6153, 0.145, 0.6095, 0.1449, 0.5122, 0.2135, 0.5125, 0.2135, 0.5118, 0.2246, 0.512, 0.2246, 0.7329, 0.01076, 0.7322, 0.01077, 0.7326, 0.002392, 0.7329, 0.002382, 0.7325, 0.02198, 0.7322, 0.02198, 0.7322, 0.01077, 0.7329, 0.01076, 0.7329, 0.03026, 0.7328, 0.03025, 0.7322, 0.02198, 0.7325, 0.02198, 0.5275, 0.2251, 0.5276, 0.2251, 0.5279, 0.2372, 0.5278, 0.2372, 0.5275, 0.2162, 0.5279, 0.2162, 0.5276, 0.2251, 0.5275, 0.2251, 0.7258, 0.1586, 0.7265, 0.1586, 0.7264, 0.165, 0.726, 0.165, 0.726, 0.1484, 0.7265, 0.1484, 0.7265, 0.1586, 0.7258, 0.1586, 0.7255, 0.1378, 0.7261, 0.1378, 0.7265, 0.1484, 0.726, 0.1484, 0.726, 0.131, 0.7265, 0.131, 0.7261, 0.1378, 0.7255, 0.1378, 0.512, 0.2246, 0.5118, 0.2246, 0.5125, 0.2354, 0.512, 0.2354, 0.5802, 0.09541, 0.5865, 0.1052, 0.5836, 0.1031, 0.5764, 0.09523, 0.6244, 0.1264, 0.6138, 0.1313, 0.6169, 0.1289, 0.6253, 0.1239, 0.558, 0.09224, 0.5696, 0.09058, 0.5659, 0.0925, 0.5555, 0.09519, 0.6138, 0.09029, 0.6244, 0.09514, 0.6218, 0.0938, 0.6104, 0.09167, 0.5459, 0.1111, 0.5492, 0.09989, 0.5494, 0.1028, 0.5466, 0.114, 0.6307, 0.1166, 0.6244, 0.1264, 0.6253, 0.1239, 0.6302, 0.1138, 0.6022, 0.09195, 0.6138, 0.09029, 0.6104, 0.09167, 0.6009, 0.09412, 0.558, 0.1299, 0.5492, 0.1223, 0.5528, 0.1244, 0.5614, 0.1299, 0.6307, 0.105, 0.6307, 0.1166, 0.6302, 0.1138, 0.6287, 0.1037, 0.5934, 0.09959, 0.6022, 0.09195, 0.6009, 0.09412, 0.5942, 0.1025, 0.5802, 0.1267, 0.5696, 0.1315, 0.5726, 0.1296, 0.5807, 0.1241, 0.581, 0.1797, 0.5744, 0.1797, 0.5743, 0.1684, 0.58, 0.1682, 0.6655, 0.1218, 0.6598, 0.1217, 0.6595, 0.1133, 0.6652, 0.1133, 0.6652, 0.1133, 0.6595, 0.1133, 0.6594, 0.1017, 0.6652, 0.1017, 0.6652, 0.1017, 0.6594, 0.1017, 0.6595, 0.09079, 0.6655, 0.09066, 0.6655, 0.09066, 0.6595, 0.09079, 0.6596, 0.08392, 0.6646, 0.08374, 0.69, 0.1897, 0.695, 0.1896, 0.6959, 0.2002, 0.6902, 0.2004, 0.6902, 0.2004, 0.6959, 0.2002, 0.6959, 0.2119, 0.6898, 0.2121, 0.5119, 0.1343, 0.5179, 0.1344, 0.5173, 0.1445, 0.5121, 0.1445, 0.5121, 0.1445, 0.5173, 0.1445, 0.5177, 0.1563, 0.512, 0.1563, 0.512, 0.1563, 0.5177, 0.1563, 0.518, 0.1659, 0.5112, 0.1659, 0.581, 0.1909, 0.5743, 0.191, 0.5744, 0.1797, 0.581, 0.1797, 0.7139, 0.1807, 0.7137, 0.1807, 0.7136, 0.1701, 0.7136, 0.1701, 0.6817, 0.2246, 0.6814, 0.2246, 0.6817, 0.2154, 0.6819, 0.2154, 0.6816, 0.2357, 0.6818, 0.2357, 0.6814, 0.2246, 0.6817, 0.2246, 0.6819, 0.2453, 0.681, 0.2453, 0.6818, 0.2357, 0.6816, 0.2357, 0.7175, 0.2345, 0.717, 0.2345, 0.7178, 0.2456, 0.7169, 0.2456, 0.7171, 0.2245, 0.7178, 0.2245, 0.717, 0.2345, 0.7175, 0.2345, 0.7136, 0.1269, 0.7136, 0.1269, 0.713, 0.1204, 0.7137, 0.1204, 0.7137, 0.1373, 0.7127, 0.1373, 0.7136, 0.1269, 0.7136, 0.1269, 0.7135, 0.1483, 0.7127, 0.1482, 0.7127, 0.1373, 0.7137, 0.1373, 0.7131, 0.1563, 0.7128, 0.1563, 0.7127, 0.1482, 0.7135, 0.1483, 0.7136, 0.1701, 0.7136, 0.1701, 0.7136, 0.1593, 0.7139, 0.1593, 0.6023, 0.08561, 0.5934, 0.07791, 0.5943, 0.07734, 0.6028, 0.08465, 0.6142, 0.001157, 0.6249, 0.006032, 0.6262, 0.008816, 0.6168, 0.002797, 0.5934, 0.05536, 0.6023, 0.04767, 0.6028, 0.04863, 0.5943, 0.05593, 0.614, 0.08728, 0.6023, 0.08561, 0.6028, 0.08465, 0.6138, 0.08623, 0.5937, 0.01052, 0.6026, 0.002829, 0.6057, 0.002807, 0.5963, 0.008845, 0.5901, 0.06664, 0.5934, 0.05536, 0.5943, 0.05593, 0.5912, 0.06664, 0.5937, 0.03306, 0.5904, 0.02179, 0.5917, 0.01899, 0.5932, 0.03003, 0.6247, 0.0824, 0.614, 0.08728, 0.6138, 0.08623, 0.624, 0.0816, 0.6142, 0.04242, 0.6026, 0.04075, 0.6006, 0.03845, 0.6113, 0.04158, 0.5934, 0.07791, 0.5901, 0.06664, 0.5912, 0.06664, 0.5943, 0.07734, 0.6313, 0.02772, 0.6249, 0.03754, 0.622, 0.03843, 0.6293, 0.03, 0.6565, 0.2006, 0.6514, 0.2005, 0.6506, 0.1894, 0.6565, 0.1895, 0.6189, 0.1343, 0.6248, 0.1344, 0.6244, 0.1436, 0.6186, 0.1436, 0.6186, 0.1436, 0.6244, 0.1436, 0.6248, 0.1554, 0.6188, 0.1554, 0.6188, 0.1554, 0.6248, 0.1554, 0.6246, 0.166, 0.619, 0.1661, 0.5619, 0.1646, 0.5562, 0.1646, 0.5556, 0.1574, 0.562, 0.1574, 0.562, 0.1574, 0.5556, 0.1574, 0.5558, 0.1463, 0.5616, 0.1462, 0.5616, 0.1462, 0.5558, 0.1463, 0.5555, 0.1348, 0.562, 0.1346, 0.5966, 0.166, 0.5901, 0.1658, 0.591, 0.1551, 0.5966, 0.1552, 0.5966, 0.1552, 0.591, 0.1551, 0.5906, 0.1434, 0.5966, 0.1434, 0.5966, 0.1434, 0.5906, 0.1434, 0.5915, 0.1343, 0.5965, 0.1343, 0.656, 0.2123, 0.651, 0.2121, 0.6514, 0.2005, 0.6565, 0.2006, 0.6599, 0.2278, 0.6602, 0.2278, 0.6599, 0.2382, 0.6597, 0.2382, 0.7467, 0.04253, 0.7467, 0.04253, 0.7473, 0.03357, 0.7476, 0.0335, 0.7471, 0.05349, 0.747, 0.05349, 0.7467, 0.04253, 0.7467, 0.04253, 0.7476, 0.06293, 0.7472, 0.06293, 0.747, 0.05349, 0.7471, 0.05349, 0.6853, 0.07893, 0.6856, 0.07891, 0.6852, 0.06804, 0.6856, 0.06802, 0.5984, 0.2386, 0.5983, 0.2387, 0.5982, 0.2277, 0.5984, 0.2277, 0.5984, 0.2478, 0.5982, 0.2478, 0.5983, 0.2387, 0.5984, 0.2386, 0.7486, 0.1416, 0.7489, 0.1416, 0.7491, 0.152, 0.749, 0.152, 0.749, 0.131, 0.7491, 0.131, 0.7489, 0.1416, 0.7486, 0.1416, 0.7009, 0.1217, 0.7006, 0.1217, 0.7009, 0.1138, 0.7008, 0.1138, 0.6597, 0.2382, 0.6599, 0.2382, 0.6602, 0.2488, 0.6599, 0.2488, 0.5699, 0.046, 0.5807, 0.05091, 0.581, 0.05329, 0.5715, 0.04783, 0.5047, 0.07811, 0.5014, 0.06683, 0.5029, 0.06682, 0.506, 0.07732, 0.5492, 0.07813, 0.5459, 0.06678, 0.5475, 0.06499, 0.5496, 0.07576, 0.5254, 0.08757, 0.5136, 0.08589, 0.5143, 0.08451, 0.5251, 0.08607, 0.5582, 0.04767, 0.5699, 0.046, 0.5715, 0.04783, 0.5605, 0.04839, 0.5425, 0.07272, 0.5361, 0.08267, 0.5351, 0.08151, 0.5411, 0.07228, 0.5582, 0.08588, 0.5492, 0.07813, 0.5496, 0.07576, 0.5572, 0.08368, 0.5361, 0.05094, 0.5425, 0.06088, 0.5411, 0.06131, 0.5351, 0.05208, 0.5492, 0.05542, 0.5582, 0.04767, 0.5605, 0.04839, 0.5516, 0.05478, 0.5699, 0.08756, 0.5582, 0.08588, 0.5572, 0.08368, 0.5679, 0.08623, 0.5136, 0.04771, 0.5254, 0.04603, 0.5251, 0.04752, 0.5143, 0.04909, 0.531, 0.1455, 0.5373, 0.1456, 0.5374, 0.1572, 0.531, 0.1572, 0.531, 0.1572, 0.5374, 0.1572, 0.5377, 0.1657, 0.5313, 0.1657, 0.5216, 0.1343, 0.528, 0.1345, 0.5278, 0.146, 0.5214, 0.1459, 0.5214, 0.1459, 0.5278, 0.146, 0.5276, 0.1573, 0.5212, 0.1573, 0.5212, 0.1573, 0.5276, 0.1573, 0.528, 0.1649, 0.521, 0.1649, 0.6413, 0.1589, 0.6482, 0.1589, 0.6475, 0.1694, 0.6413, 0.1694, 0.6413, 0.1694, 0.6475, 0.1694, 0.6482, 0.1813, 0.6414, 0.1814, 0.5014, 0.1343, 0.5082, 0.1343, 0.5081, 0.1442, 0.5015, 0.1442, 0.5015, 0.1442, 0.5081, 0.1442, 0.508, 0.1561, 0.5016, 0.1562, 0.5016, 0.1562, 0.508, 0.1561, 0.5082, 0.1663, 0.5018, 0.1664, 0.5313, 0.1343, 0.5377, 0.1344, 0.5373, 0.1456, 0.531, 0.1455, 0.6993, 0.1894, 0.6995, 0.1894, 0.6993, 0.2001, 0.6992, 0.2001, 0.6232, 0.2201, 0.6235, 0.2201, 0.6238, 0.2293, 0.6236, 0.2293, 0.6235, 0.2089, 0.6234, 0.2089, 0.6235, 0.2201, 0.6232, 0.2201, 0.6233, 0.1993, 0.6238, 0.1993, 0.6234, 0.2089, 0.6235, 0.2089, 0.7481, 0.01251, 0.7484, 0.01251, 0.7489, 0.02363, 0.7484, 0.02363, 0.7487, 0.002382, 0.7489, 0.002388, 0.7484, 0.01251, 0.7481, 0.01251, 0.7035, 0.1959, 0.7034, 0.1959, 0.7032, 0.1894, 0.7034, 0.1894, 0.7033, 0.2064, 0.703, 0.2064, 0.7034, 0.1959, 0.7035, 0.1959, 0.7035, 0.2174, 0.7026, 0.2174, 0.703, 0.2064, 0.7033, 0.2064, 0.7032, 0.2254, 0.7027, 0.2254, 0.7026, 0.2174, 0.7035, 0.2174, 0.6992, 0.2001, 0.6993, 0.2001, 0.6996, 0.2109, 0.6991, 0.2109, 0.5701, 0.001157, 0.5809, 0.0061, 0.5787, 0.00591, 0.5681, 0.002196, 0.5048, 0.01066, 0.5138, 0.002853, 0.5132, 0.004507, 0.5052, 0.01234, 0.5493, 0.01063, 0.5583, 0.002833, 0.5572, 0.004815, 0.5494, 0.01289, 0.5364, 0.006106, 0.5429, 0.01613, 0.5413, 0.01536, 0.5347, 0.006307, 0.5014, 0.02209, 0.5048, 0.01066, 0.5052, 0.01234, 0.5027, 0.02326, 0.5493, 0.03349, 0.5459, 0.02206, 0.5472, 0.02389, 0.5514, 0.0343, 0.5256, 0.001157, 0.5364, 0.006106, 0.5347, 0.006307, 0.5242, 0.002261, 0.5701, 0.04298, 0.5583, 0.04129, 0.5605, 0.04083, 0.5717, 0.0414, 0.5048, 0.03352, 0.5014, 0.02209, 0.5027, 0.02326, 0.5065, 0.03381, 0.5874, 0.02802, 0.5809, 0.03804, 0.5814, 0.03584, 0.5866, 0.0259, 0.5138, 0.04132, 0.5048, 0.03352, 0.5065, 0.03381, 0.5154, 0.04064, 0.7359, 0.06779, 0.7359, 0.07987, 0.735, 0.07987, 0.735, 0.06779, 0.739, 0.07986, 0.739, 0.06779, 0.7398, 0.06779, 0.7398, 0.07986, 0.732, 0.06779, 0.732, 0.07987, 0.7311, 0.07987, 0.7311, 0.06779, 0.6375, 0.2055, 0.6375, 0.1934, 0.6382, 0.1934, 0.6382, 0.2055, 0.6929, 0.1552, 0.6937, 0.1552, 0.6937, 0.1561, 0.6929, 0.1561, 0.6899, 0.1561, 0.689, 0.1561, 0.689, 0.1552, 0.6899, 0.1552, 0.6599, 0.211, 0.6599, 0.2016, 0.6601, 0.2016, 0.6601, 0.211, 0.569, 0.1988, 0.569, 0.2081, 0.5687, 0.2081, 0.5687, 0.1988, 0.5687, 0.1988, 0.5687, 0.2081, 0.5685, 0.2081, 0.5685, 0.1988, 0.7335, 0.1648, 0.7335, 0.1733, 0.7333, 0.1733, 0.7333, 0.1648, 0.7333, 0.1648, 0.7333, 0.1733, 0.733, 0.1733, 0.733, 0.1648, 0.565, 0.2081, 0.565, 0.1988, 0.5652, 0.1988, 0.5652, 0.2081, 0.6695, 0.08022, 0.6695, 0.08048, 0.6693, 0.08067, 0.6691, 0.08067, 0.6689, 0.08048, 0.6689, 0.08022, 0.6691, 0.08004, 0.6693, 0.08004, 0.5652, 0.2081, 0.5652, 0.1988, 0.5655, 0.1988, 0.5655, 0.2081, 0.6596, 0.211, 0.6596, 0.2016, 0.6599, 0.2016, 0.6599, 0.211, 0.6725, 0.08022, 0.6727, 0.08004, 0.673, 0.08004, 0.6731, 0.08022, 0.6731, 0.08048, 0.673, 0.08067, 0.6727, 0.08067, 0.6725, 0.08048, 0.6596, 0.1248, 0.6662, 0.1252, 0.6662, 0.1685, 0.6602, 0.1677, 0.6659, 0.07682, 0.6593, 0.0772, 0.6599, 0.03426, 0.6659, 0.0335, 0.7039, 0.1138, 0.7048, 0.1138, 0.7048, 0.1195, 0.7039, 0.1195, 0.7225, 0.1736, 0.7216, 0.1736, 0.7216, 0.131, 0.7225, 0.131, 0.6336, 0.1934, 0.6344, 0.1934, 0.6344, 0.2, 0.6336, 0.2, 0.5865, 0.2253, 0.5857, 0.2253, 0.5857, 0.182, 0.5865, 0.182])
me_cylinder.materials.append(mat_material_006)
me_cylinder.use_remesh_preserve_volume = False
me_cylinder.use_remesh_preserve_attributes = False
me_cylinder.use_mirror_vertex_groups = False
me_cylinder.update()

# ---- objects
ob_bucket2 = bpy.data.objects.new('Bucket2', me_cylinder_002)
ob_bucket = bpy.data.objects.new('Bucket', me_cylinder_001)
ob_well = bpy.data.objects.new('Well', me_cylinder)

# ---- transforms, parenting, visibility, modifiers, constraints
ob_bucket2.location = (-0.6982, -1.236, 0.0)
ob_bucket2.lineart.crease_threshold = 0.0
ob_bucket.location = (0.0, -1.377, 0.0)
ob_bucket.lineart.crease_threshold = 0.0
ob_well.location = (0.0, 0.0, 0.0)
ob_well.lineart.crease_threshold = 0.0

# ---- collection membership
col_collection_1.objects.link(ob_bucket2)
col_collection_1.objects.link(ob_bucket)
col_collection_1.objects.link(ob_well)

# ---- scene / render settings (as saved in the file)
scene.frame_start = 1; scene.frame_end = 250; scene.frame_set(1)
scene.render.engine = 'BLENDER_EEVEE_NEXT'
scene.render.resolution_percentage = 50
scene.render.dither_intensity = 0.0
scene.cycles.use_denoising = False
scene.cycles.samples = 128
scene.cycles.sampling_pattern = 'TABULATED_SOBOL'
scene.cycles.light_sampling_threshold = 0.0
scene.cycles.use_adaptive_sampling = False
scene.cycles.use_light_tree = False
scene.cycles.blur_glossy = 0.0
scene.cycles.sample_clamp_indirect = 0.0
scene.view_settings.view_transform = 'Standard'
bpy.context.view_layer.update()

# ---- added for rendering (the .blend has no active camera and no usable light): camera, sun
cam_auto = bpy.data.cameras.new('AutoCamera')
cam_auto.lens = 50.0
cam_auto.sensor_width = 36.0
cam_auto.clip_end = 1000.0
ob_auto_camera = bpy.data.objects.new('AutoCamera', cam_auto)
scene.collection.objects.link(ob_auto_camera)
ob_auto_camera.location = (5.44857, -6.19656, 5.68503)
ob_auto_camera.rotation_euler = (1.09748, -7.21219e-08, 0.694738)
scene.camera = ob_auto_camera
light_auto_sun = bpy.data.lights.new('AutoSun', 'SUN')
light_auto_sun.energy = 3.0
light_auto_sun.angle = 0.0523599
ob_auto_sun = bpy.data.objects.new('AutoSun', light_auto_sun)
scene.collection.objects.link(ob_auto_sun)
ob_auto_sun.rotation_euler = (0.872665, 0.174533, 0.523599)
bpy.context.view_layer.update()
